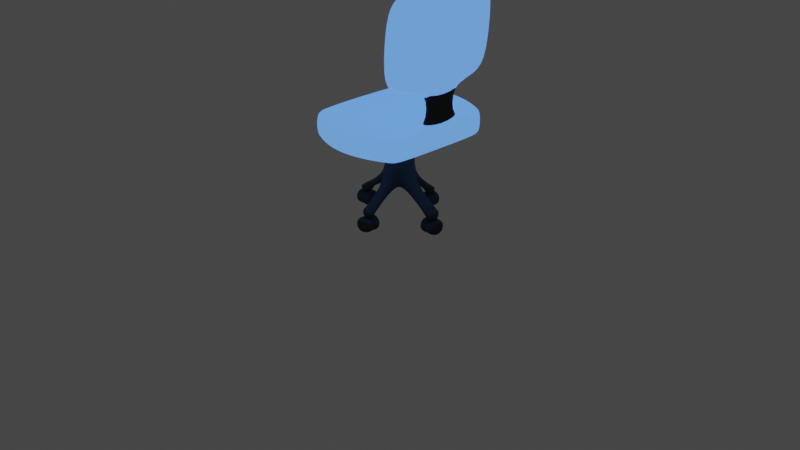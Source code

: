 # Source: office_chair_UV.blend  (saved by Blender 2.80.75; exported with 4.5.12 LTS)
import bpy
from mathutils import Matrix  # noqa: F401  (used for matrix-valued properties, if any)

bpy.ops.wm.read_factory_settings(use_empty=True)
scene = bpy.context.scene
scene.name = 'Scene'

# ---- collections
col_collection = bpy.data.collections.new('Collection'); scene.collection.children.link(col_collection)

# ---- images (referenced by path relative to the original .blend; pixels are not part of the script)
import os
ASSET_DIR = os.environ.get("B2B_ASSET_DIR", "")  # directory of the original .blend (textures are referenced by path, not embedded)
HERE = os.path.dirname(os.path.abspath(__file__))  # packed textures are extracted next to this script under _unpacked/

def load_image(name, relpath, width, height, colorspace="sRGB"):
    """Load a texture the original file referenced (path relative to the .blend, or extracted next to this script)."""
    p = next((c for c in (os.path.join(HERE, relpath), os.path.join(ASSET_DIR, relpath)) if relpath and os.path.exists(c)), "")
    if p:
        img = bpy.data.images.load(p, check_existing=True)
        img.name = name
    else:  # same state as the original file: an image datablock whose file is absent (Cycles renders it pink)
        img = bpy.data.images.new(name, width, height)
        img.source = "FILE"
        img.filepath = "//" + (relpath or name)
    img.colorspace_settings.name = colorspace
    return img
img_computer_monitor_black_down_png_002 = load_image('computer_monitor_black_down.png.002', 'computer_monitor_black_down.png', 1024, 1024, 'sRGB')

# ---- materials (node trees are filled in below, after node groups)
mat_uppolstery_blue_003 = bpy.data.materials.new('Uppolstery.Blue.003')
mat_uppolstery_blue_003.preview_render_type = 'CUBE'
mat_outline_014 = bpy.data.materials.new('Outline.014')
mat_outline_014.use_backface_culling = True
mat_material_016 = bpy.data.materials.new('Material.016')
mat_material_016.use_transparent_shadow = False

# ---- node groups
ng_nodegroup_010 = bpy.data.node_groups.new('NodeGroup.010', 'ShaderNodeTree')
_s = ng_nodegroup_010.interface.new_socket(name='Color', in_out='OUTPUT', socket_type='NodeSocketColor')
_s.default_value = (0.0, 0.0, 0.0, 0.0)
_s = ng_nodegroup_010.interface.new_socket(name='Base Color', in_out='INPUT', socket_type='NodeSocketColor')
_s.default_value = (0.5, 0.5, 0.5, 1.0)
_s = ng_nodegroup_010.interface.new_socket(name='Shadow Color', in_out='INPUT', socket_type='NodeSocketColor')
_s.default_value = (0.5, 0.5, 0.5, 1.0)
_N = ng_nodegroup_010.nodes; _L = ng_nodegroup_010.links
n0 = _N.new('NodeGroupOutput'); n0.name = 'Group Output'; n0.location = (997, 18)
n0.inputs[0].default_value = (0.0, 0.0, 0.0, 0.0)
n0.is_active_output = True

# ---- material node trees
mat_uppolstery_blue_003.use_nodes = True; mat_uppolstery_blue_003.node_tree.nodes.clear()
_N = mat_uppolstery_blue_003.node_tree.nodes; _L = mat_uppolstery_blue_003.node_tree.links
n0 = _N.new('ShaderNodeOutputMaterial'); n0.name = 'Material Output'; n0.location = (421, 343)
n0.target = 'CYCLES'
n1 = _N.new('ShaderNodeGroup'); n1.name = 'Group'; n1.location = (12, 317)
n1.node_tree = ng_nodegroup_010
n1.inputs[0].default_value = (0.1248, 0.3278, 1.0, 1.0)
n1.inputs[1].default_value = (0.4462, 0.4707, 0.7558, 1.0)
n2 = _N.new('ShaderNodeBsdfPrincipled'); n2.name = 'Principled BSDF'; n2.location = (166, 325)
n2.distribution = 'GGX'
n2.subsurface_method = 'RANDOM_WALK_SKIN'
n2.inputs[0].default_value = (0.1248, 0.3278, 1.0, 1.0)
n2.inputs[3].default_value = 1.45
n2.inputs[13].default_value = 0.25
n2.inputs[27].default_value = (0.1248, 0.3278, 1.0, 1.0)
n2.inputs[28].default_value = 1.0
n3 = _N.new('ShaderNodeOutputMaterial'); n3.name = 'Material Output.001'; n3.location = (0, 0)
n3.target = 'EEVEE'
n4 = _N.new('ShaderNodeMixShader'); n4.name = 'Mix Shader'; n4.location = (0, 0)
n4.label = 'Disable Shadow'
n4.hide = True
n5 = _N.new('ShaderNodeLightPath'); n5.name = 'Light Path'; n5.location = (0, 0)
n5.hide = True
n6 = _N.new('ShaderNodeBsdfTransparent'); n6.name = 'Transparent BSDF'; n6.location = (0, 0)
n6.hide = True
_L.new(n2.outputs[0], n0.inputs[0])
_L.new(n2.outputs[0], n4.inputs[1])
_L.new(n4.outputs[0], n3.inputs[0])
_L.new(n5.outputs[1], n4.inputs[0])
_L.new(n6.outputs[0], n4.inputs[2])
n0.is_active_output = True
mat_outline_014.use_nodes = True; mat_outline_014.node_tree.nodes.clear()
_N = mat_outline_014.node_tree.nodes; _L = mat_outline_014.node_tree.links
n0 = _N.new('ShaderNodeOutputMaterial'); n0.name = 'Material Output'; n0.location = (300, 300)
n0.target = 'CYCLES'
n1 = _N.new('ShaderNodeEmission'); n1.name = 'Emission'; n1.location = (10, 300)
n1.inputs[0].default_value = (0.016, 0.01444, 0.03434, 1.0)
n2 = _N.new('ShaderNodeOutputMaterial'); n2.name = 'Material Output.001'; n2.location = (0, 0)
n2.target = 'EEVEE'
n3 = _N.new('ShaderNodeMixShader'); n3.name = 'Mix Shader'; n3.location = (0, 0)
n3.label = 'Disable Shadow'
n3.hide = True
n4 = _N.new('ShaderNodeLightPath'); n4.name = 'Light Path'; n4.location = (0, 0)
n4.hide = True
n5 = _N.new('ShaderNodeBsdfTransparent'); n5.name = 'Transparent BSDF'; n5.location = (0, 0)
n5.hide = True
_L.new(n1.outputs[0], n0.inputs[0])
_L.new(n1.outputs[0], n3.inputs[1])
_L.new(n3.outputs[0], n2.inputs[0])
_L.new(n4.outputs[1], n3.inputs[0])
_L.new(n5.outputs[0], n3.inputs[2])
n0.is_active_output = True
mat_material_016.use_nodes = True; mat_material_016.node_tree.nodes.clear()

# ---- world
world_world = bpy.data.worlds.new('World'); scene.world = world_world
world_world.use_nodes = True; world_world.node_tree.nodes.clear()
_N = world_world.node_tree.nodes; _L = world_world.node_tree.links
n0 = _N.new('ShaderNodeOutputWorld'); n0.name = 'World Output'; n0.location = (300, 300)
n1 = _N.new('ShaderNodeBackground'); n1.name = 'Background'; n1.location = (10, 300)
n1.inputs[0].default_value = (0.05088, 0.05088, 0.05088, 1.0)
_L.new(n1.outputs[0], n0.inputs[0])
n0.is_active_output = True
world_world.color = (0.05088, 0.05088, 0.05088)
world_world.use_sun_shadow = False
world_world.sun_shadow_jitter_overblur = 0.0

# ---- cameras
cam_camera = bpy.data.cameras.new('Camera')
cam_camera.clip_end = 100.0
cam_camera.ortho_scale = 7.314

# ---- meshes
me_cube_010 = bpy.data.meshes.new('Cube.010')
me_cube_010.from_pydata([(-0.6141, -0.6404, -1.075), (-0.6141, -0.7569, -0.83), (-0.6989, -0.5851, -0.83), (-0.6141, -0.7569, 0.9284), (-0.6141, -0.6404, 1.174), (-0.6989, -0.5851, 0.9284), (-0.6141, 0.6404, -1.075), (-0.6989, 0.5851, -0.83), (-0.6141, 0.7569, -0.83), (-0.6141, 0.6404, 1.174), (-0.6141, 0.7569, 0.9284), (-0.6989, 0.5851, 0.9284), (0.6208, -0.6404, -1.075), (0.7056, -0.5851, -0.83), (0.6208, -0.7569, -0.83), (0.6208, -0.6404, 1.174), (0.6208, -0.7569, 0.9284), (0.7056, -0.5851, 0.9284), (0.6208, 0.6404, -1.075), (0.6208, 0.7569, -0.83), (0.7056, 0.5851, -0.83), (0.6208, 0.6404, 1.174), (0.7056, 0.5851, 0.9284), (0.6208, 0.7569, 0.9284), (-0.6141, -0.2072, 1.174), (-0.6141, 0.2072, 1.174), (-0.6989, 0.2067, 0.9284), (-0.6989, -0.2067, 0.9284), (-0.5946, -0.2053, 4.226), (-0.5946, 0.2053, 4.226), (-0.7064, 0.2041, 4.136), (-0.4809, 0.2394, 4.819), (-0.5259, 0.2066, 4.226), (-0.4809, -0.2394, 4.819), (-0.5259, -0.2066, 4.226), (-0.7577, 0.255, 4.574), (-0.7577, -0.255, 4.574), (-0.7064, -0.2041, 4.136), (0.3738, 0.7545, -1.075), (0.1268, 0.8121, -1.075), (-0.1201, 0.8121, -1.075), (-0.3671, 0.7545, -1.075), (-0.3671, 0.8702, -0.83), (-0.1201, 0.9327, -0.83), (0.1268, 0.9327, -0.83), (0.3738, 0.8702, -0.83), (-0.3671, 0.7545, 1.174), (-0.1201, 0.8121, 1.174), (0.1268, 0.8121, 1.174), (0.3738, 0.7545, 1.174), (0.3738, 0.8702, 0.9284), (0.1268, 0.9327, 0.9284), (-0.1201, 0.9327, 0.9284), (-0.3671, 0.8702, 0.9284), (-0.3671, -0.7545, -1.075), (-0.1201, -0.8121, -1.075), (0.1268, -0.8121, -1.075), (0.3738, -0.7545, -1.075), (0.3738, -0.8702, -0.83), (0.1268, -0.9327, -0.83), (-0.1201, -0.9327, -0.83), (-0.3671, -0.8702, -0.83), (0.3738, -0.7545, 1.174), (0.1268, -0.8121, 1.174), (-0.1201, -0.8121, 1.174), (-0.3671, -0.7545, 1.174), (-0.3671, -0.8702, 0.9284), (-0.1201, -0.9327, 0.9284), (0.1268, -0.9327, 0.9284), (0.3738, -0.8702, 0.9284), (-0.672, -0.5659, 4.326), (-0.6864, -0.7305, 5.534), (-0.741, -0.7302, 10.6), (-0.6866, 0.7305, 5.534), (-0.6726, 0.5661, 4.325), (-0.741, 0.7302, 10.6), (-0.6113, -0.7809, 10.65), (-0.5491, -0.7158, 10.29), (-0.5, -0.712, 5.955), (-0.4888, -0.5921, 4.818), (-0.5515, -0.7829, 5.56), (-0.5413, -0.6567, 4.372), (-0.5491, 0.7158, 10.29), (-0.6113, 0.7809, 10.65), (-0.4888, 0.5921, 4.818), (-0.5, 0.712, 5.955), (-0.5414, 0.6568, 4.372), (-0.5515, 0.7829, 5.56), (-0.8151, -0.6007, 10.12), (-0.764, -0.4809, 4.956), (-0.7702, -0.5905, 5.832), (-0.7702, 0.5905, 5.832), (-0.764, 0.481, 4.958), (-0.8151, 0.6007, 10.12), (0.07432, 0.1493, -5.365), (0.05848, 0.1716, -0.845), (0.115, 0.1256, -5.368), (0.115, 0.1256, -0.8435), (0.1393, 0.09036, -5.365), (0.162, 0.07532, -0.8452), (0.1393, -0.09036, -5.365), (0.162, -0.07532, -0.8452), (0.115, -0.1256, -5.368), (0.115, -0.1256, -0.8435), (0.07432, -0.1493, -5.365), (0.05848, -0.1716, -0.845), (-0.09337, -0.1493, -5.365), (-0.07753, -0.1716, -0.845), (-0.1341, -0.1256, -5.368), (-0.1341, -0.1256, -0.8435), (-0.1583, -0.09044, -5.365), (-0.181, -0.07532, -0.8452), (-0.1583, 0.09044, -5.365), (-0.181, 0.07532, -0.8452), (-0.1341, 0.1256, -5.368), (-0.1341, 0.1256, -0.8435), (-0.09337, 0.1493, -5.365), (-0.07753, 0.1716, -0.845), (0.06147, 0.1775, -4.601), (0.1204, 0.1314, -4.603), (0.1675, 0.07865, -4.601), (0.1675, -0.07865, -4.601), (0.1204, -0.1314, -4.603), (0.06147, -0.1775, -4.601), (-0.08051, -0.1775, -4.601), (-0.1395, -0.1314, -4.603), (-0.1866, -0.07861, -4.601), (-0.1866, 0.07861, -4.601), (-0.1395, 0.1314, -4.603), (-0.08051, 0.1775, -4.601), (0.5007, 0.08835, -6.669), (0.5007, -0.08835, -6.669), (-0.4997, -0.0883, -6.669), (-0.4997, 0.0883, -6.669), (0.06692, -0.4335, -6.706), (-0.08596, -0.4335, -6.706), (-0.08596, 0.4335, -6.706), (0.06692, 0.4335, -6.706), (0.5965, 0.04912, -7.176), (0.5379, 0.04912, -7.176), (0.5379, -0.04912, -7.176), (0.5965, -0.04912, -7.176), (-0.5956, -0.04912, -7.176), (-0.5369, -0.04912, -7.176), (-0.5369, 0.04912, -7.176), (-0.5956, 0.04912, -7.176), (0.02785, -0.5295, -7.102), (0.02785, -0.4708, -7.102), (-0.04689, -0.4708, -7.102), (-0.04689, -0.5295, -7.102), (-0.04689, 0.5295, -7.102), (-0.04689, 0.4708, -7.102), (0.02785, 0.4708, -7.102), (0.02785, 0.5295, -7.102), (0.601, 0.08722, -6.563), (0.6353, 0.08691, -6.773), (0.5283, 0.09578, -6.666), (0.6353, -0.08691, -6.773), (0.601, -0.08722, -6.563), (0.5283, -0.09578, -6.666), (-0.6, -0.08725, -6.563), (-0.6343, -0.08691, -6.773), (-0.5273, -0.09578, -6.666), (-0.6343, 0.08691, -6.773), (-0.6, 0.08725, -6.563), (-0.5273, 0.09578, -6.666), (0.06613, -0.5335, -6.62), (0.06551, -0.5683, -6.788), (0.07451, -0.4614, -6.703), (-0.08455, -0.5683, -6.788), (-0.08517, -0.5335, -6.62), (-0.09355, -0.4614, -6.703), (-0.08517, 0.5335, -6.62), (-0.08455, 0.5683, -6.788), (-0.09355, 0.4614, -6.703), (0.06551, 0.5683, -6.788), (0.06613, 0.5335, -6.62), (0.07451, 0.4614, -6.703), (-0.7544, -0.428, 12.07), (-0.753, -0.6112, 11.73), (-0.7544, 0.428, 12.07), (-0.753, 0.6112, 11.73), (-0.6277, -0.4486, 12.21), (-0.6245, -0.6583, 11.81), (-0.5663, -0.3668, 11.86), (-0.5629, -0.5959, 11.5), (-0.5629, 0.5959, 11.5), (-0.5663, 0.4267, 11.86), (-0.6245, 0.6583, 11.81), (-0.6277, 0.4486, 12.21), (-0.8212, -0.5244, 11.33), (-0.8212, 0.5244, 11.33), (-0.04248, 0.5654, -7.182), (-0.04203, 0.4273, -7.182), (0.03465, 0.5725, -7.181), (0.03514, 0.4268, -7.181), (0.08893, 0.5678, -7.359), (0.08893, 0.4311, -7.359), (0.1143, 0.5651, -7.644), (0.1143, 0.4337, -7.644), (0.1143, 0.5651, -7.972), (0.1143, 0.4337, -7.972), (0.08893, 0.5678, -8.257), (0.08893, 0.4311, -8.257), (0.03564, 0.5716, -8.434), (0.03413, 0.426, -8.434), (-0.04163, 0.5715, -8.434), (-0.04288, 0.4397, -8.434), (-0.09424, 0.5629, -8.256), (-0.09435, 0.4415, -8.257), (-0.1194, 0.561, -7.972), (-0.1199, 0.4446, -7.972), (-0.1194, 0.561, -7.644), (-0.1196, 0.4438, -7.644), (-0.09369, 0.564, -7.359), (-0.09284, 0.428, -7.359), (0.6311, 0.0837, -7.167), (0.5033, 0.0837, -7.167), (0.5033, -0.0837, -7.167), (0.6311, -0.0837, -7.167), (-0.6302, -0.0837, -7.167), (-0.5023, -0.0837, -7.167), (-0.5023, 0.0837, -7.167), (-0.6302, 0.0837, -7.167), (0.06243, -0.5641, -7.093), (0.06243, -0.4363, -7.093), (-0.08148, -0.4363, -7.093), (-0.08148, -0.5641, -7.093), (-0.08148, 0.5641, -7.093), (-0.08148, 0.4363, -7.093), (0.06243, 0.4363, -7.093), (0.06243, 0.5641, -7.093), (0.6044, 0.057, -7.779), (0.53, 0.057, -7.779), (0.53, -0.057, -7.779), (0.6044, -0.057, -7.779), (-0.6035, -0.057, -7.779), (-0.529, -0.057, -7.779), (-0.529, 0.057, -7.779), (-0.6035, 0.057, -7.779), (0.03573, -0.5374, -7.705), (0.03573, -0.463, -7.705), (-0.05478, -0.463, -7.705), (-0.05478, -0.5374, -7.705), (-0.05478, 0.5374, -7.705), (-0.05478, 0.463, -7.705), (0.03573, 0.463, -7.705), (0.03573, 0.5374, -7.705), (-0.04047, 0.5098, -7.183), (-0.04045, 0.4899, -7.183), (0.03598, 0.4862, -7.183), (0.03596, 0.5133, -7.183), (0.08472, 0.4883, -7.36), (0.08472, 0.5113, -7.36), (0.1097, 0.4875, -7.644), (0.1097, 0.5121, -7.644), (0.1097, 0.4875, -7.971), (0.1097, 0.5121, -7.971), (0.08472, 0.4883, -8.256), (0.08472, 0.5113, -8.256), (0.03598, 0.4862, -8.433), (0.03596, 0.5133, -8.433), (-0.04045, 0.4899, -8.433), (-0.04047, 0.5098, -8.433), (-0.08999, 0.4912, -8.255), (-0.08999, 0.5085, -8.255), (-0.1149, 0.4904, -7.971), (-0.1149, 0.5092, -7.971), (-0.1149, 0.4904, -7.644), (-0.1149, 0.5092, -7.644), (-0.08999, 0.4912, -7.36), (-0.08999, 0.5085, -7.36), (-0.03411, 0.5003, -7.25), (-0.03409, 0.4993, -7.25), (0.02984, 0.4966, -7.251), (0.02982, 0.5029, -7.251), (0.07816, 0.4909, -7.405), (0.07816, 0.5086, -7.405), (0.1006, 0.4902, -7.661), (0.1006, 0.5093, -7.661), (0.1006, 0.4902, -7.955), (0.1006, 0.5093, -7.955), (0.07816, 0.4909, -8.211), (0.07816, 0.5086, -8.211), (0.02984, 0.4966, -8.365), (0.02982, 0.5029, -8.365), (-0.03409, 0.4993, -8.365), (-0.03411, 0.5003, -8.365), (-0.08335, 0.4937, -8.211), (-0.08335, 0.506, -8.211), (-0.1058, 0.493, -7.955), (-0.1058, 0.5066, -7.955), (-0.1058, 0.493, -7.661), (-0.1058, 0.5066, -7.661), (-0.08335, 0.4937, -7.405), (-0.08335, 0.506, -7.405), (-0.03421, 0.5966, -7.286), (0.02323, 0.6043, -7.266), (0.02373, 0.3947, -7.266), (-0.03208, 0.4015, -7.287), (0.07116, 0.5993, -7.412), (0.07028, 0.3989, -7.412), (0.09564, 0.5965, -7.663), (0.0945, 0.4012, -7.663), (0.09564, 0.5965, -7.952), (0.09451, 0.4012, -7.952), (0.07116, 0.5993, -8.203), (0.07028, 0.3989, -8.203), (0.02491, 0.6038, -8.35), (0.02261, 0.3945, -8.35), (-0.03376, 0.6038, -8.329), (-0.03561, 0.4031, -8.329), (-0.07535, 0.5937, -8.188), (-0.07575, 0.4056, -8.189), (-0.09908, 0.5911, -7.947), (-0.09902, 0.4079, -7.947), (-0.09908, 0.5911, -7.668), (-0.09874, 0.4076, -7.669), (-0.07537, 0.5936, -7.427), (-0.07446, 0.4047, -7.427), (-0.02584, 0.6104, -7.398), (0.01595, 0.6194, -7.398), (0.01501, 0.3825, -7.398), (-0.02478, 0.3912, -7.398), (0.04898, 0.6186, -7.508), (0.04743, 0.3831, -7.508), (0.06622, 0.6183, -7.698), (0.06457, 0.3833, -7.698), (0.06622, 0.6183, -7.917), (0.06457, 0.3833, -7.917), (0.04898, 0.6186, -8.107), (0.04743, 0.3831, -8.107), (0.01667, 0.6193, -8.218), (0.01501, 0.3825, -8.218), (-0.02483, 0.6106, -8.217), (-0.02478, 0.3912, -8.218), (-0.0561, 0.6098, -8.107), (-0.05455, 0.3916, -8.107), (-0.0733, 0.6094, -7.917), (-0.0716, 0.3919, -7.917), (-0.0733, 0.6094, -7.698), (-0.0716, 0.3919, -7.698), (-0.05614, 0.6098, -7.508), (-0.05455, 0.3916, -7.508), (-0.04248, -0.4346, -7.182), (-0.04203, -0.5727, -7.182), (0.03465, -0.4275, -7.181), (0.03514, -0.5732, -7.181), (0.08893, -0.4322, -7.359), (0.08893, -0.5689, -7.359), (0.1143, -0.4349, -7.644), (0.1143, -0.5663, -7.644), (0.1143, -0.4349, -7.972), (0.1143, -0.5663, -7.972), (0.08893, -0.4322, -8.257), (0.08893, -0.5689, -8.257), (0.03564, -0.4284, -8.434), (0.03413, -0.574, -8.434), (-0.04163, -0.4285, -8.434), (-0.04288, -0.5603, -8.434), (-0.09424, -0.4371, -8.256), (-0.09435, -0.5585, -8.257), (-0.1194, -0.439, -7.972), (-0.1199, -0.5554, -7.972), (-0.1194, -0.439, -7.644), (-0.1196, -0.5562, -7.644), (-0.09369, -0.436, -7.359), (-0.09284, -0.572, -7.359), (-0.04047, -0.4902, -7.183), (-0.04045, -0.5101, -7.183), (0.03598, -0.5138, -7.183), (0.03596, -0.4867, -7.183), (0.08472, -0.5117, -7.36), (0.08472, -0.4887, -7.36), (0.1097, -0.5125, -7.644), (0.1097, -0.4879, -7.644), (0.1097, -0.5125, -7.971), (0.1097, -0.4879, -7.971), (0.08472, -0.5117, -8.256), (0.08472, -0.4887, -8.256), (0.03598, -0.5138, -8.433), (0.03596, -0.4867, -8.433), (-0.04045, -0.5101, -8.433), (-0.04047, -0.4902, -8.433), (-0.08999, -0.5088, -8.255), (-0.08999, -0.4915, -8.255), (-0.1149, -0.5096, -7.971), (-0.1149, -0.4908, -7.971), (-0.1149, -0.5096, -7.644), (-0.1149, -0.4908, -7.644), (-0.08999, -0.5088, -7.36), (-0.08999, -0.4915, -7.36), (-0.03411, -0.4997, -7.25), (-0.03409, -0.5007, -7.25), (0.02984, -0.5034, -7.251), (0.02982, -0.4971, -7.251), (0.07816, -0.5091, -7.405), (0.07816, -0.4914, -7.405), (0.1006, -0.5098, -7.661), (0.1006, -0.4907, -7.661), (0.1006, -0.5098, -7.955), (0.1006, -0.4907, -7.955), (0.07816, -0.5091, -8.211), (0.07816, -0.4914, -8.211), (0.02984, -0.5034, -8.365), (0.02982, -0.4971, -8.365), (-0.03409, -0.5007, -8.365), (-0.03411, -0.4997, -8.365), (-0.08335, -0.5063, -8.211), (-0.08335, -0.494, -8.211), (-0.1058, -0.507, -7.955), (-0.1058, -0.4934, -7.955), (-0.1058, -0.507, -7.661), (-0.1058, -0.4934, -7.661), (-0.08335, -0.5063, -7.405), (-0.08335, -0.494, -7.405), (-0.03421, -0.4034, -7.286), (0.02323, -0.3957, -7.266), (0.02373, -0.6053, -7.266), (-0.03208, -0.5985, -7.287), (0.07116, -0.4007, -7.412), (0.07028, -0.6011, -7.412), (0.09564, -0.4035, -7.663), (0.0945, -0.5988, -7.663), (0.09564, -0.4035, -7.952), (0.09451, -0.5988, -7.952), (0.07116, -0.4007, -8.203), (0.07028, -0.6011, -8.203), (0.02491, -0.3962, -8.35), (0.02261, -0.6055, -8.35), (-0.03376, -0.3962, -8.329), (-0.03561, -0.5969, -8.329), (-0.07535, -0.4063, -8.188), (-0.07575, -0.5944, -8.189), (-0.09908, -0.4089, -7.947), (-0.09902, -0.5921, -7.947), (-0.09908, -0.4089, -7.668), (-0.09874, -0.5924, -7.669), (-0.07537, -0.4064, -7.427), (-0.07446, -0.5953, -7.427), (-0.02584, -0.3896, -7.398), (0.01595, -0.3806, -7.398), (0.01501, -0.6175, -7.398), (-0.02478, -0.6088, -7.398), (0.04898, -0.3814, -7.508), (0.04743, -0.6169, -7.508), (0.06622, -0.3817, -7.698), (0.06457, -0.6167, -7.698), (0.06622, -0.3817, -7.917), (0.06457, -0.6167, -7.917), (0.04898, -0.3814, -8.107), (0.04743, -0.6169, -8.107), (0.01667, -0.3807, -8.218), (0.01501, -0.6175, -8.218), (-0.02483, -0.3894, -8.217), (-0.02478, -0.6088, -8.218), (-0.0561, -0.3902, -8.107), (-0.05455, -0.6084, -8.107), (-0.0733, -0.3906, -7.917), (-0.0716, -0.6081, -7.917), (-0.0733, -0.3906, -7.698), (-0.0716, -0.6081, -7.698), (-0.05614, -0.3902, -7.508), (-0.05455, -0.6084, -7.508), (-0.628, -0.0397, -7.182), (-0.4899, -0.03926, -7.182), (-0.6351, 0.03742, -7.181), (-0.4894, 0.03791, -7.181), (-0.6304, 0.0917, -7.359), (-0.4937, 0.0917, -7.359), (-0.6277, 0.1171, -7.644), (-0.4964, 0.1171, -7.644), (-0.6277, 0.1171, -7.972), (-0.4964, 0.1171, -7.972), (-0.6304, 0.0917, -8.257), (-0.4937, 0.0917, -8.257), (-0.6342, 0.03841, -8.434), (-0.4886, 0.0369, -8.434), (-0.6341, -0.03886, -8.434), (-0.5023, -0.0401, -8.434), (-0.6255, -0.09147, -8.256), (-0.5042, -0.09157, -8.257), (-0.6236, -0.1166, -7.972), (-0.5072, -0.1171, -7.972), (-0.6236, -0.1166, -7.644), (-0.5064, -0.1169, -7.644), (-0.6267, -0.09092, -7.359), (-0.4906, -0.09007, -7.359), (-0.5724, -0.0377, -7.183), (-0.5525, -0.03768, -7.183), (-0.5489, 0.03875, -7.183), (-0.5759, 0.03874, -7.183), (-0.5509, 0.0875, -7.36), (-0.5739, 0.0875, -7.36), (-0.5501, 0.1125, -7.644), (-0.5747, 0.1125, -7.644), (-0.5501, 0.1125, -7.971), (-0.5747, 0.1125, -7.971), (-0.5509, 0.0875, -8.256), (-0.5739, 0.0875, -8.256), (-0.5489, 0.03875, -8.433), (-0.5759, 0.03874, -8.433), (-0.5525, -0.03768, -8.433), (-0.5724, -0.0377, -8.433), (-0.5538, -0.08721, -8.255), (-0.5711, -0.08721, -8.255), (-0.5531, -0.1121, -7.971), (-0.5718, -0.1121, -7.971), (-0.5531, -0.1121, -7.644), (-0.5718, -0.1121, -7.644), (-0.5538, -0.08721, -7.36), (-0.5711, -0.08721, -7.36), (-0.5629, -0.03134, -7.25), (-0.5619, -0.03132, -7.25), (-0.5592, 0.03261, -7.251), (-0.5655, 0.03259, -7.251), (-0.5535, 0.08094, -7.405), (-0.5712, 0.08094, -7.405), (-0.5528, 0.1034, -7.661), (-0.5719, 0.1034, -7.661), (-0.5528, 0.1034, -7.955), (-0.5719, 0.1034, -7.955), (-0.5535, 0.08094, -8.211), (-0.5712, 0.08094, -8.211), (-0.5592, 0.03261, -8.365), (-0.5655, 0.03259, -8.365), (-0.5619, -0.03132, -8.365), (-0.5629, -0.03134, -8.365), (-0.5563, -0.08057, -8.211), (-0.5686, -0.08057, -8.211), (-0.5556, -0.103, -7.955), (-0.5692, -0.103, -7.955), (-0.5556, -0.103, -7.661), (-0.5692, -0.103, -7.661), (-0.5563, -0.08057, -7.405), (-0.5686, -0.08057, -7.405), (-0.6592, -0.03144, -7.286), (-0.6669, 0.02601, -7.266), (-0.4573, 0.02651, -7.266), (-0.4641, -0.02931, -7.287), (-0.6619, 0.07393, -7.412), (-0.4615, 0.07306, -7.412), (-0.6591, 0.09842, -7.663), (-0.4638, 0.09728, -7.663), (-0.6591, 0.09842, -7.952), (-0.4638, 0.09728, -7.952), (-0.6619, 0.07393, -8.203), (-0.4615, 0.07306, -8.203), (-0.6664, 0.02768, -8.35), (-0.4571, 0.02538, -8.35), (-0.6665, -0.03098, -8.329), (-0.4657, -0.03283, -8.329), (-0.6563, -0.07258, -8.188), (-0.4682, -0.07297, -8.189), (-0.6537, -0.09631, -7.947), (-0.4705, -0.09624, -7.947), (-0.6537, -0.09631, -7.668), (-0.4702, -0.09596, -7.669), (-0.6562, -0.07259, -7.427), (-0.4673, -0.07169, -7.427), (-0.673, -0.02307, -7.398), (-0.682, 0.01872, -7.398), (-0.4451, 0.01778, -7.398), (-0.4538, -0.02201, -7.398), (-0.6812, 0.05176, -7.508), (-0.4457, 0.0502, -7.508), (-0.6809, 0.06899, -7.698), (-0.4459, 0.06735, -7.698), (-0.6809, 0.06899, -7.917), (-0.4459, 0.06735, -7.917), (-0.6812, 0.05176, -8.107), (-0.4457, 0.0502, -8.107), (-0.6819, 0.01944, -8.218), (-0.4451, 0.01778, -8.218), (-0.6733, -0.02206, -8.217), (-0.4538, -0.02201, -8.218), (-0.6724, -0.05333, -8.107), (-0.4542, -0.05177, -8.107), (-0.672, -0.07052, -7.917), (-0.4545, -0.06883, -7.917), (-0.672, -0.07052, -7.698), (-0.4545, -0.06883, -7.698), (-0.6724, -0.05337, -7.508), (-0.4542, -0.05177, -7.508), (0.502, -0.0397, -7.182), (0.6401, -0.03926, -7.182), (0.4949, 0.03742, -7.181), (0.6406, 0.03791, -7.181), (0.4996, 0.0917, -7.359), (0.6363, 0.0917, -7.359), (0.5023, 0.1171, -7.644), (0.6336, 0.1171, -7.644), (0.5023, 0.1171, -7.972), (0.6336, 0.1171, -7.972), (0.4996, 0.0917, -8.257), (0.6363, 0.0917, -8.257), (0.4958, 0.03841, -8.434), (0.6414, 0.0369, -8.434), (0.4959, -0.03886, -8.434), (0.6277, -0.0401, -8.434), (0.5045, -0.09147, -8.256), (0.6258, -0.09157, -8.257), (0.5064, -0.1166, -7.972), (0.6228, -0.1171, -7.972), (0.5064, -0.1166, -7.644), (0.6236, -0.1169, -7.644), (0.5033, -0.09092, -7.359), (0.6394, -0.09007, -7.359), (0.5576, -0.0377, -7.183), (0.5775, -0.03768, -7.183), (0.5811, 0.03875, -7.183), (0.5541, 0.03874, -7.183), (0.5791, 0.0875, -7.36), (0.5561, 0.0875, -7.36), (0.5799, 0.1125, -7.644), (0.5553, 0.1125, -7.644), (0.5799, 0.1125, -7.971), (0.5553, 0.1125, -7.971), (0.5791, 0.0875, -8.256), (0.5561, 0.0875, -8.256), (0.5811, 0.03875, -8.433), (0.5541, 0.03874, -8.433), (0.5775, -0.03768, -8.433), (0.5576, -0.0377, -8.433), (0.5762, -0.08721, -8.255), (0.5589, -0.08721, -8.255), (0.5769, -0.1121, -7.971), (0.5582, -0.1121, -7.971), (0.5769, -0.1121, -7.644), (0.5582, -0.1121, -7.644), (0.5762, -0.08721, -7.36), (0.5589, -0.08721, -7.36), (0.5671, -0.03134, -7.25), (0.5681, -0.03132, -7.25), (0.5708, 0.03261, -7.251), (0.5645, 0.03259, -7.251), (0.5765, 0.08094, -7.405), (0.5588, 0.08094, -7.405), (0.5772, 0.1034, -7.661), (0.5581, 0.1034, -7.661), (0.5772, 0.1034, -7.955), (0.5581, 0.1034, -7.955), (0.5765, 0.08094, -8.211), (0.5588, 0.08094, -8.211), (0.5708, 0.03261, -8.365), (0.5645, 0.03259, -8.365), (0.5681, -0.03132, -8.365), (0.5671, -0.03134, -8.365), (0.5737, -0.08057, -8.211), (0.5614, -0.08057, -8.211), (0.5744, -0.103, -7.955), (0.5608, -0.103, -7.955), (0.5744, -0.103, -7.661), (0.5608, -0.103, -7.661), (0.5737, -0.08057, -7.405), (0.5614, -0.08057, -7.405), (0.4708, -0.03144, -7.286), (0.4631, 0.02601, -7.266), (0.6727, 0.02651, -7.266), (0.6659, -0.02931, -7.287), (0.4681, 0.07393, -7.412), (0.6685, 0.07306, -7.412), (0.4709, 0.09842, -7.663), (0.6662, 0.09728, -7.663), (0.4709, 0.09842, -7.952), (0.6662, 0.09728, -7.952), (0.4681, 0.07393, -8.203), (0.6685, 0.07306, -8.203), (0.4636, 0.02768, -8.35), (0.6729, 0.02538, -8.35), (0.4635, -0.03098, -8.329), (0.6643, -0.03283, -8.329), (0.4737, -0.07258, -8.188), (0.6618, -0.07297, -8.189), (0.4763, -0.09631, -7.947), (0.6595, -0.09624, -7.947), (0.4763, -0.09631, -7.668), (0.6598, -0.09596, -7.669), (0.4738, -0.07259, -7.427), (0.6627, -0.07169, -7.427), (0.457, -0.02307, -7.398), (0.448, 0.01872, -7.398), (0.6849, 0.01778, -7.398), (0.6762, -0.02201, -7.398), (0.4488, 0.05176, -7.508), (0.6843, 0.0502, -7.508), (0.4491, 0.06899, -7.698), (0.6841, 0.06735, -7.698), (0.4491, 0.06899, -7.917), (0.6841, 0.06735, -7.917), (0.4488, 0.05176, -8.107), (0.6843, 0.0502, -8.107), (0.4481, 0.01944, -8.218), (0.6848, 0.01778, -8.218), (0.4567, -0.02206, -8.217), (0.6762, -0.02201, -8.218), (0.4576, -0.05333, -8.107), (0.6758, -0.05177, -8.107), (0.458, -0.07052, -7.917), (0.6755, -0.06883, -7.917), (0.458, -0.07052, -7.698), (0.6755, -0.06883, -7.698), (0.4576, -0.05337, -7.508), (0.6758, -0.05177, -7.508)], [], [(61, 66, 3, 1), (20, 22, 17, 13), (46, 9, 25, 24, 4, 65), (2, 5, 27, 26, 11, 7), (45, 50, 23, 19), (0, 1, 2), (6, 7, 8), (9, 10, 11), (12, 13, 14), (15, 16, 17), (18, 19, 20), (21, 22, 23), (6, 0, 2, 7), (1, 3, 5, 2), (78, 77, 76, 80), (10, 8, 7, 11), (41, 6, 8, 42), (49, 21, 23, 50), (22, 20, 19, 23), (12, 18, 20, 13), (21, 15, 17, 22), (16, 14, 13, 17), (57, 12, 14, 58), (65, 4, 3, 66), (38, 18, 12, 57), (26, 27, 37, 30), (24, 27, 5, 4), (24, 25, 29, 28), (191, 181, 75, 93), (28, 29, 32, 34), (29, 30, 74), (11, 26, 25, 9), (70, 28, 34, 81), (82, 83, 188, 186), (82, 85, 87, 83), (84, 31, 32, 86), (33, 31, 84, 85, 82, 186, 187, 184, 185, 77, 78, 79), (34, 32, 31, 33), (81, 34, 33, 79), (30, 37, 36, 35), (28, 70, 37), (71, 80, 76, 72), (75, 83, 87, 73), (74, 30, 35, 92), (91, 93, 75, 73), (6, 41, 54, 0), (41, 40, 55, 54), (40, 39, 56, 55), (39, 38, 57, 56), (15, 62, 69, 16), (62, 63, 68, 69), (63, 64, 67, 68), (64, 65, 66, 67), (0, 54, 61, 1), (54, 55, 60, 61), (55, 56, 59, 60), (56, 57, 58, 59), (9, 46, 53, 10), (46, 47, 52, 53), (47, 48, 51, 52), (48, 49, 50, 51), (18, 38, 45, 19), (38, 39, 44, 45), (39, 40, 43, 44), (40, 41, 42, 43), (8, 10, 53, 42), (42, 53, 52, 43), (43, 52, 51, 44), (44, 51, 50, 45), (21, 49, 62, 15), (49, 48, 63, 62), (48, 47, 64, 63), (47, 46, 65, 64), (14, 16, 69, 58), (58, 69, 68, 59), (59, 68, 67, 60), (60, 67, 66, 61), (24, 28, 37, 27), (3, 4, 5), (26, 30, 29, 25), (29, 74, 86, 32), (72, 76, 183, 179), (89, 36, 37, 70), (87, 85, 84, 86), (35, 36, 89, 90, 88, 190, 191, 93, 91, 92), (78, 80, 81, 79), (184, 187, 189, 182), (74, 92, 91, 73), (182, 189, 180, 178), (73, 87, 86, 74), (191, 190, 178, 180), (83, 75, 181, 188), (89, 70, 71, 90), (80, 71, 70, 81), (185, 183, 76, 77), (71, 72, 88, 90), (118, 95, 97, 119), (119, 97, 99, 120), (120, 99, 101, 121), (121, 101, 103, 122), (122, 103, 105, 123), (123, 105, 107, 124), (124, 107, 109, 125), (125, 109, 111, 126), (126, 111, 113, 127), (127, 113, 115, 128), (97, 95, 117, 115, 113, 111, 109, 107, 105, 103, 101, 99), (128, 115, 117, 129), (129, 117, 95, 118), (94, 96, 98, 100, 102, 104, 106, 108, 110, 112, 114, 116), (153, 152, 246, 247), (145, 144, 238, 239), (167, 169, 227, 224), (114, 128, 129, 116), (112, 127, 128, 114), (155, 157, 219, 216), (108, 125, 126, 110), (106, 124, 125, 108), (102, 122, 123, 104), (100, 121, 122, 102), (163, 165, 133, 222, 223), (96, 119, 120, 98), (94, 118, 119, 96), (175, 177, 137, 230, 231), (133, 132, 221, 222), (161, 163, 223, 220), (132, 162, 161, 220, 221), (100, 98, 130, 131), (134, 168, 167, 224, 225), (157, 159, 131, 218, 219), (112, 110, 132, 133), (116, 129, 172, 174, 136), (110, 126, 160, 162, 132), (124, 106, 135, 171, 170), (173, 175, 231, 228), (169, 171, 135, 226, 227), (136, 174, 173, 228, 229), (106, 104, 134, 135), (94, 116, 136, 137), (22, 17, 13, 20), (152, 151, 245, 246), (144, 143, 237, 238), (127, 112, 133, 165, 164), (137, 136, 229, 230), (126, 127, 164, 160), (118, 94, 137, 177, 176), (120, 121, 158, 154), (129, 118, 176, 172), (98, 120, 154, 156, 130), (123, 124, 170, 166), (131, 130, 217, 218), (104, 123, 166, 168, 134), (121, 100, 131, 159, 158), (135, 134, 225, 226), (154, 155, 156), (157, 158, 159), (160, 161, 162), (163, 164, 165), (166, 167, 168), (169, 170, 171), (172, 173, 174), (175, 176, 177), (160, 164, 163, 161), (154, 158, 157, 155), (172, 176, 175, 173), (166, 170, 169, 167), (130, 156, 155, 216, 217), (189, 187, 186, 188), (184, 182, 183, 185), (182, 178, 179, 183), (178, 190, 179), (191, 180, 181), (180, 189, 188, 181), (88, 72, 179, 190), (249, 193, 195, 250), (250, 195, 197, 252), (252, 197, 199, 254), (254, 199, 201, 256), (256, 201, 203, 258), (258, 203, 205, 260), (260, 205, 207, 262), (262, 207, 209, 264), (264, 209, 211, 266), (266, 211, 213, 268), (268, 213, 215, 270), (270, 215, 193, 249), (138, 139, 217, 216), (139, 140, 218, 217), (140, 141, 219, 218), (142, 143, 221, 220), (143, 144, 222, 221), (144, 145, 223, 222), (145, 142, 220, 223), (141, 138, 216, 219), (146, 147, 225, 224), (147, 148, 226, 225), (148, 149, 227, 226), (150, 151, 229, 228), (151, 152, 230, 229), (152, 153, 231, 230), (153, 150, 228, 231), (149, 146, 224, 227), (237, 236, 239, 238), (233, 232, 235, 234), (245, 244, 247, 246), (241, 240, 243, 242), (142, 145, 239, 236), (150, 153, 247, 244), (138, 141, 235, 232), (139, 138, 232, 233), (146, 149, 243, 240), (147, 146, 240, 241), (140, 139, 233, 234), (148, 147, 241, 242), (141, 140, 234, 235), (149, 148, 242, 243), (143, 142, 236, 237), (151, 150, 244, 245), (214, 271, 248, 192), (269, 267, 291, 293), (212, 269, 271, 214), (260, 262, 286, 284), (210, 267, 269, 212), (255, 253, 277, 279), (208, 265, 267, 210), (268, 270, 294, 292), (206, 263, 265, 208), (263, 261, 285, 287), (204, 261, 263, 206), (254, 256, 280, 278), (202, 259, 261, 204), (271, 269, 293, 295), (200, 257, 259, 202), (262, 264, 288, 286), (198, 255, 257, 200), (257, 255, 279, 281), (196, 253, 255, 198), (270, 249, 273, 294), (194, 251, 253, 196), (249, 250, 274, 273), (192, 248, 251, 194), (265, 263, 287, 289), (295, 294, 273, 272), (293, 292, 294, 295), (291, 290, 292, 293), (289, 288, 290, 291), (287, 286, 288, 289), (285, 284, 286, 287), (283, 282, 284, 285), (281, 280, 282, 283), (279, 278, 280, 281), (277, 276, 278, 279), (275, 274, 276, 277), (272, 273, 274, 275), (252, 254, 278, 276), (261, 259, 283, 285), (266, 268, 292, 290), (253, 251, 275, 277), (258, 260, 284, 282), (267, 265, 289, 291), (250, 252, 276, 274), (259, 257, 281, 283), (264, 266, 290, 288), (251, 248, 272, 275), (248, 271, 295, 272), (256, 258, 282, 280), (197, 195, 298, 301), (214, 192, 296, 318), (298, 299, 323, 322), (299, 319, 343, 323), (207, 205, 309, 311), (193, 215, 319, 299), (200, 202, 306, 304), (210, 212, 316, 314), (203, 201, 305, 307), (213, 211, 315, 317), (196, 198, 302, 300), (206, 208, 312, 310), (192, 194, 297, 296), (199, 197, 301, 303), (209, 207, 311, 313), (195, 193, 299, 298), (202, 204, 308, 306), (212, 214, 318, 316), (205, 203, 307, 309), (215, 213, 317, 319), (198, 200, 304, 302), (208, 210, 314, 312), (201, 199, 303, 305), (211, 209, 313, 315), (194, 196, 300, 297), (204, 206, 310, 308), (320, 321, 324, 326, 328, 330, 332, 334, 336, 338, 340, 342), (322, 323, 343, 341, 339, 337, 335, 333, 331, 329, 327, 325), (312, 314, 338, 336), (307, 305, 329, 331), (297, 300, 324, 321), (315, 313, 337, 339), (306, 308, 332, 330), (301, 298, 322, 325), (314, 316, 340, 338), (309, 307, 331, 333), (300, 302, 326, 324), (317, 315, 339, 341), (308, 310, 334, 332), (303, 301, 325, 327), (316, 318, 342, 340), (311, 309, 333, 335), (302, 304, 328, 326), (319, 317, 341, 343), (310, 312, 336, 334), (305, 303, 327, 329), (318, 296, 320, 342), (296, 297, 321, 320), (313, 311, 335, 337), (304, 306, 330, 328), (369, 345, 347, 370), (370, 347, 349, 372), (372, 349, 351, 374), (374, 351, 353, 376), (376, 353, 355, 378), (378, 355, 357, 380), (380, 357, 359, 382), (382, 359, 361, 384), (384, 361, 363, 386), (386, 363, 365, 388), (388, 365, 367, 390), (390, 367, 345, 369), (366, 391, 368, 344), (389, 387, 411, 413), (364, 389, 391, 366), (380, 382, 406, 404), (362, 387, 389, 364), (375, 373, 397, 399), (360, 385, 387, 362), (388, 390, 414, 412), (358, 383, 385, 360), (383, 381, 405, 407), (356, 381, 383, 358), (374, 376, 400, 398), (354, 379, 381, 356), (391, 389, 413, 415), (352, 377, 379, 354), (382, 384, 408, 406), (350, 375, 377, 352), (377, 375, 399, 401), (348, 373, 375, 350), (390, 369, 393, 414), (346, 371, 373, 348), (369, 370, 394, 393), (344, 368, 371, 346), (385, 383, 407, 409), (415, 414, 393, 392), (413, 412, 414, 415), (411, 410, 412, 413), (409, 408, 410, 411), (407, 406, 408, 409), (405, 404, 406, 407), (403, 402, 404, 405), (401, 400, 402, 403), (399, 398, 400, 401), (397, 396, 398, 399), (395, 394, 396, 397), (392, 393, 394, 395), (372, 374, 398, 396), (381, 379, 403, 405), (386, 388, 412, 410), (373, 371, 395, 397), (378, 380, 404, 402), (387, 385, 409, 411), (370, 372, 396, 394), (379, 377, 401, 403), (384, 386, 410, 408), (371, 368, 392, 395), (368, 391, 415, 392), (376, 378, 402, 400), (349, 347, 418, 421), (366, 344, 416, 438), (418, 419, 443, 442), (419, 439, 463, 443), (359, 357, 429, 431), (345, 367, 439, 419), (352, 354, 426, 424), (362, 364, 436, 434), (355, 353, 425, 427), (365, 363, 435, 437), (348, 350, 422, 420), (358, 360, 432, 430), (344, 346, 417, 416), (351, 349, 421, 423), (361, 359, 431, 433), (347, 345, 419, 418), (354, 356, 428, 426), (364, 366, 438, 436), (357, 355, 427, 429), (367, 365, 437, 439), (350, 352, 424, 422), (360, 362, 434, 432), (353, 351, 423, 425), (363, 361, 433, 435), (346, 348, 420, 417), (356, 358, 430, 428), (440, 441, 444, 446, 448, 450, 452, 454, 456, 458, 460, 462), (442, 443, 463, 461, 459, 457, 455, 453, 451, 449, 447, 445), (432, 434, 458, 456), (427, 425, 449, 451), (417, 420, 444, 441), (435, 433, 457, 459), (426, 428, 452, 450), (421, 418, 442, 445), (434, 436, 460, 458), (429, 427, 451, 453), (420, 422, 446, 444), (437, 435, 459, 461), (428, 430, 454, 452), (423, 421, 445, 447), (436, 438, 462, 460), (431, 429, 453, 455), (422, 424, 448, 446), (439, 437, 461, 463), (430, 432, 456, 454), (425, 423, 447, 449), (438, 416, 440, 462), (416, 417, 441, 440), (433, 431, 455, 457), (424, 426, 450, 448), (489, 465, 467, 490), (490, 467, 469, 492), (492, 469, 471, 494), (494, 471, 473, 496), (496, 473, 475, 498), (498, 475, 477, 500), (500, 477, 479, 502), (502, 479, 481, 504), (504, 481, 483, 506), (506, 483, 485, 508), (508, 485, 487, 510), (510, 487, 465, 489), (486, 511, 488, 464), (509, 507, 531, 533), (484, 509, 511, 486), (500, 502, 526, 524), (482, 507, 509, 484), (495, 493, 517, 519), (480, 505, 507, 482), (508, 510, 534, 532), (478, 503, 505, 480), (503, 501, 525, 527), (476, 501, 503, 478), (494, 496, 520, 518), (474, 499, 501, 476), (511, 509, 533, 535), (472, 497, 499, 474), (502, 504, 528, 526), (470, 495, 497, 472), (497, 495, 519, 521), (468, 493, 495, 470), (510, 489, 513, 534), (466, 491, 493, 468), (489, 490, 514, 513), (464, 488, 491, 466), (505, 503, 527, 529), (535, 534, 513, 512), (533, 532, 534, 535), (531, 530, 532, 533), (529, 528, 530, 531), (527, 526, 528, 529), (525, 524, 526, 527), (523, 522, 524, 525), (521, 520, 522, 523), (519, 518, 520, 521), (517, 516, 518, 519), (515, 514, 516, 517), (512, 513, 514, 515), (492, 494, 518, 516), (501, 499, 523, 525), (506, 508, 532, 530), (493, 491, 515, 517), (498, 500, 524, 522), (507, 505, 529, 531), (490, 492, 516, 514), (499, 497, 521, 523), (504, 506, 530, 528), (491, 488, 512, 515), (488, 511, 535, 512), (496, 498, 522, 520), (469, 467, 538, 541), (486, 464, 536, 558), (538, 539, 563, 562), (539, 559, 583, 563), (479, 477, 549, 551), (465, 487, 559, 539), (472, 474, 546, 544), (482, 484, 556, 554), (475, 473, 545, 547), (485, 483, 555, 557), (468, 470, 542, 540), (478, 480, 552, 550), (464, 466, 537, 536), (471, 469, 541, 543), (481, 479, 551, 553), (467, 465, 539, 538), (474, 476, 548, 546), (484, 486, 558, 556), (477, 475, 547, 549), (487, 485, 557, 559), (470, 472, 544, 542), (480, 482, 554, 552), (473, 471, 543, 545), (483, 481, 553, 555), (466, 468, 540, 537), (476, 478, 550, 548), (560, 561, 564, 566, 568, 570, 572, 574, 576, 578, 580, 582), (562, 563, 583, 581, 579, 577, 575, 573, 571, 569, 567, 565), (552, 554, 578, 576), (547, 545, 569, 571), (537, 540, 564, 561), (555, 553, 577, 579), (546, 548, 572, 570), (541, 538, 562, 565), (554, 556, 580, 578), (549, 547, 571, 573), (540, 542, 566, 564), (557, 555, 579, 581), (548, 550, 574, 572), (543, 541, 565, 567), (556, 558, 582, 580), (551, 549, 573, 575), (542, 544, 568, 566), (559, 557, 581, 583), (550, 552, 576, 574), (545, 543, 567, 569), (558, 536, 560, 582), (536, 537, 561, 560), (553, 551, 575, 577), (544, 546, 570, 568), (609, 585, 587, 610), (610, 587, 589, 612), (612, 589, 591, 614), (614, 591, 593, 616), (616, 593, 595, 618), (618, 595, 597, 620), (620, 597, 599, 622), (622, 599, 601, 624), (624, 601, 603, 626), (626, 603, 605, 628), (628, 605, 607, 630), (630, 607, 585, 609), (606, 631, 608, 584), (629, 627, 651, 653), (604, 629, 631, 606), (620, 622, 646, 644), (602, 627, 629, 604), (615, 613, 637, 639), (600, 625, 627, 602), (628, 630, 654, 652), (598, 623, 625, 600), (623, 621, 645, 647), (596, 621, 623, 598), (614, 616, 640, 638), (594, 619, 621, 596), (631, 629, 653, 655), (592, 617, 619, 594), (622, 624, 648, 646), (590, 615, 617, 592), (617, 615, 639, 641), (588, 613, 615, 590), (630, 609, 633, 654), (586, 611, 613, 588), (609, 610, 634, 633), (584, 608, 611, 586), (625, 623, 647, 649), (655, 654, 633, 632), (653, 652, 654, 655), (651, 650, 652, 653), (649, 648, 650, 651), (647, 646, 648, 649), (645, 644, 646, 647), (643, 642, 644, 645), (641, 640, 642, 643), (639, 638, 640, 641), (637, 636, 638, 639), (635, 634, 636, 637), (632, 633, 634, 635), (612, 614, 638, 636), (621, 619, 643, 645), (626, 628, 652, 650), (613, 611, 635, 637), (618, 620, 644, 642), (627, 625, 649, 651), (610, 612, 636, 634), (619, 617, 641, 643), (624, 626, 650, 648), (611, 608, 632, 635), (608, 631, 655, 632), (616, 618, 642, 640), (589, 587, 658, 661), (606, 584, 656, 678), (658, 659, 683, 682), (659, 679, 703, 683), (599, 597, 669, 671), (585, 607, 679, 659), (592, 594, 666, 664), (602, 604, 676, 674), (595, 593, 665, 667), (605, 603, 675, 677), (588, 590, 662, 660), (598, 600, 672, 670), (584, 586, 657, 656), (591, 589, 661, 663), (601, 599, 671, 673), (587, 585, 659, 658), (594, 596, 668, 666), (604, 606, 678, 676), (597, 595, 667, 669), (607, 605, 677, 679), (590, 592, 664, 662), (600, 602, 674, 672), (593, 591, 663, 665), (603, 601, 673, 675), (586, 588, 660, 657), (596, 598, 670, 668), (680, 681, 684, 686, 688, 690, 692, 694, 696, 698, 700, 702), (682, 683, 703, 701, 699, 697, 695, 693, 691, 689, 687, 685), (672, 674, 698, 696), (667, 665, 689, 691), (657, 660, 684, 681), (675, 673, 697, 699), (666, 668, 692, 690), (661, 658, 682, 685), (674, 676, 700, 698), (669, 667, 691, 693), (660, 662, 686, 684), (677, 675, 699, 701), (668, 670, 694, 692), (663, 661, 685, 687), (676, 678, 702, 700), (671, 669, 693, 695), (662, 664, 688, 686), (679, 677, 701, 703), (670, 672, 696, 694), (665, 663, 687, 689), (678, 656, 680, 702), (656, 657, 681, 680), (673, 671, 695, 697), (664, 666, 690, 688)])
me_cube_010.polygons.foreach_set('use_smooth', [1, 1, 1, 1, 1, 1, 1, 1, 1, 1, 1, 1, 1, 1, 1, 1, 1, 1, 1, 1, 1, 1, 1, 1, 1, 1, 1, 1, 1, 1, 1, 1, 1, 1, 1, 1, 1, 1, 1, 1, 1, 1, 1, 1, 1, 1, 1, 1, 1, 1, 1, 1, 1, 1, 1, 1, 1, 1, 1, 1, 1, 1, 1, 1, 1, 1, 1, 1, 1, 1, 1, 1, 1, 1, 1, 1, 1, 1, 1, 1, 1, 1, 1, 1, 1, 1, 1, 1, 1, 1, 1, 1, 1, 1, 1, 1, 1, 1, 1, 1, 1, 1, 1, 1, 1, 1, 1, 1, 1, 1, 1, 1, 1, 1, 1, 1, 1, 1, 1, 1, 1, 1, 1, 1, 1, 1, 1, 1, 1, 1, 1, 1, 1, 1, 1, 1, 1, 1, 1, 1, 1, 1, 1, 1, 1, 1, 1, 1, 1, 1, 1, 1, 1, 1, 1, 1, 1, 1, 1, 1, 1, 1, 1, 1, 1, 1, 1, 1, 1, 1, 1, 1, 1, 1, 0, 0, 0, 0, 0, 0, 0, 0, 0, 0, 0, 0, 1, 1, 1, 1, 1, 1, 1, 1, 1, 1, 1, 1, 1, 1, 1, 1, 1, 1, 1, 1, 1, 1, 1, 1, 1, 1, 1, 1, 1, 1, 1, 1, 0, 0, 0, 0, 0, 0, 0, 0, 0, 0, 0, 0, 0, 0, 0, 0, 0, 0, 0, 0, 0, 0, 0, 0, 0, 0, 0, 0, 0, 0, 0, 0, 0, 0, 0, 0, 0, 0, 0, 0, 0, 0, 0, 0, 0, 0, 0, 0, 0, 0, 0, 0, 0, 0, 0, 0, 0, 0, 0, 0, 0, 0, 0, 0, 0, 0, 0, 0, 0, 0, 0, 0, 0, 0, 0, 0, 0, 0, 0, 0, 0, 0, 0, 0, 0, 0, 0, 0, 0, 0, 0, 0, 0, 0, 0, 0, 0, 0, 0, 0, 0, 0, 0, 0, 0, 0, 0, 0, 0, 0, 0, 0, 0, 0, 0, 0, 0, 0, 0, 0, 0, 0, 0, 0, 0, 0, 0, 0, 0, 0, 0, 0, 0, 0, 0, 0, 0, 0, 0, 0, 0, 0, 0, 0, 0, 0, 0, 0, 0, 0, 0, 0, 0, 0, 0, 0, 0, 0, 0, 0, 0, 0, 0, 0, 0, 0, 0, 0, 0, 0, 0, 0, 0, 0, 0, 0, 0, 0, 0, 0, 0, 0, 0, 0, 0, 0, 0, 0, 0, 0, 0, 0, 0, 0, 0, 0, 0, 0, 0, 0, 0, 0, 0, 0, 0, 0, 0, 0, 0, 0, 0, 0, 0, 0, 0, 0, 0, 0, 0, 0, 0, 0, 0, 0, 0, 0, 0, 0, 0, 0, 0, 0, 0, 0, 0, 0, 0, 0, 0, 0, 0, 0, 0, 0, 0, 0, 0, 0, 0, 0, 0, 0, 0, 0, 0, 0, 0, 0, 0, 0, 0, 0, 0, 0, 0, 0, 0, 0, 0, 0, 0, 0, 0, 0, 0, 0, 0, 0, 0, 0, 0, 0, 0, 0, 0, 0, 0, 0, 0, 0, 0, 0, 0, 0, 0, 0, 0, 0, 0, 0, 0, 0, 0, 0, 0, 0, 0, 0, 0, 0, 0, 0, 0, 0, 0, 0, 0, 0, 0, 0, 0, 0, 0, 0, 0, 0, 0, 0, 0, 0, 0, 0, 0, 0, 0, 0, 0, 0, 0, 0, 0, 0, 0, 0, 0, 0, 0, 0, 0, 0, 0, 0, 0, 0, 0, 0, 0, 0, 0, 0, 0, 0, 0, 0, 0, 0, 0, 0, 0, 0, 0, 0, 0, 0, 0, 0, 0, 0, 0, 0, 0, 0, 0, 0, 0, 0, 0, 0, 0, 0, 0, 0, 0, 0, 0, 0, 0, 0, 0, 0, 0, 0, 0, 0, 0, 0, 0, 0, 0, 0, 0, 0, 0, 0, 0, 0, 0, 0, 0, 0, 0, 0, 0, 0, 0, 0, 0, 0])
me_cube_010.polygons.foreach_set('material_index', [0, 0, 0, 0, 0, 0, 0, 0, 0, 0, 0, 0, 0, 0, 0, 0, 0, 0, 0, 0, 0, 0, 0, 0, 0, 2, 0, 2, 0, 0, 0, 0, 0, 0, 0, 0, 0, 0, 0, 0, 0, 0, 0, 0, 0, 0, 0, 0, 0, 0, 0, 0, 0, 0, 0, 0, 0, 0, 0, 0, 0, 0, 0, 0, 0, 0, 0, 0, 0, 0, 0, 0, 0, 0, 0, 0, 0, 2, 0, 2, 0, 0, 0, 0, 0, 0, 0, 0, 0, 0, 0, 0, 0, 0, 0, 0, 2, 2, 2, 2, 2, 2, 2, 2, 2, 2, 0, 2, 2, 2, 2, 2, 2, 2, 2, 2, 2, 2, 2, 2, 2, 2, 2, 2, 2, 2, 2, 2, 2, 2, 2, 2, 2, 2, 2, 2, 2, 2, 2, 0, 2, 2, 2, 2, 2, 2, 2, 2, 2, 2, 2, 2, 2, 2, 2, 2, 2, 2, 2, 2, 2, 2, 2, 2, 2, 2, 2, 0, 0, 0, 0, 0, 0, 0, 2, 2, 2, 2, 2, 2, 2, 2, 2, 2, 2, 2, 2, 2, 2, 2, 2, 2, 2, 2, 2, 2, 2, 2, 2, 2, 2, 2, 2, 2, 2, 2, 2, 2, 2, 2, 2, 2, 2, 2, 2, 2, 2, 2, 2, 2, 2, 2, 2, 2, 2, 2, 2, 2, 2, 2, 2, 2, 2, 2, 2, 2, 2, 2, 2, 2, 2, 2, 2, 2, 2, 2, 2, 2, 2, 2, 2, 2, 2, 2, 2, 2, 2, 2, 2, 2, 2, 2, 2, 2, 2, 2, 2, 2, 2, 2, 2, 2, 2, 2, 2, 2, 2, 2, 2, 2, 2, 2, 2, 2, 2, 2, 2, 2, 2, 2, 2, 2, 2, 2, 2, 2, 2, 2, 2, 2, 2, 2, 2, 2, 2, 2, 2, 2, 2, 2, 2, 2, 2, 2, 2, 2, 2, 2, 2, 2, 2, 2, 2, 2, 2, 2, 2, 2, 2, 2, 2, 2, 2, 2, 2, 2, 2, 2, 2, 2, 2, 2, 2, 2, 2, 2, 2, 2, 2, 2, 2, 2, 2, 2, 2, 2, 2, 2, 2, 2, 2, 2, 2, 2, 2, 2, 2, 2, 2, 2, 2, 2, 2, 2, 2, 2, 2, 2, 2, 2, 2, 2, 2, 2, 2, 2, 2, 2, 2, 2, 2, 2, 2, 2, 2, 2, 2, 2, 2, 2, 2, 2, 2, 2, 2, 2, 2, 2, 2, 2, 2, 2, 2, 2, 2, 2, 2, 2, 2, 2, 2, 2, 2, 2, 2, 2, 2, 2, 2, 2, 2, 2, 2, 2, 2, 2, 2, 2, 2, 2, 2, 2, 2, 2, 2, 2, 2, 2, 2, 2, 2, 2, 2, 2, 2, 2, 2, 2, 2, 2, 2, 2, 2, 2, 2, 2, 2, 2, 2, 2, 2, 2, 2, 2, 2, 2, 2, 2, 2, 2, 2, 2, 2, 2, 2, 2, 2, 2, 2, 2, 2, 2, 2, 2, 2, 2, 2, 2, 2, 2, 2, 2, 2, 2, 2, 2, 2, 2, 2, 2, 2, 2, 2, 2, 2, 2, 2, 2, 2, 2, 2, 2, 2, 2, 2, 2, 2, 2, 2, 2, 2, 2, 2, 2, 2, 2, 2, 2, 2, 2, 2, 2, 2, 2, 2, 2, 2, 2, 2, 2, 2, 2, 2, 2, 2, 2, 2, 2, 2, 2, 2, 2, 2, 2, 2, 2, 2, 2, 2, 2, 2, 2, 2, 2, 2, 2, 2, 2, 2, 2, 2, 2, 2, 2, 2, 2, 2, 2, 2, 2, 2, 2, 2, 2, 2, 2, 2, 2, 2, 2, 2, 2, 2, 2, 2, 2, 2, 2, 2, 2, 2, 2, 2, 2, 2, 2, 2, 2, 2, 2, 2, 2, 2, 2, 2, 2, 2, 2, 2, 2, 2, 2, 2, 2, 2, 2, 2, 2, 2, 2, 2, 2, 2, 2, 2, 2])
_uv = me_cube_010.uv_layers.new(name='UVMap')
_uv.uv.foreach_set('vector', [0.3901, 0.9409, 0.6099, 0.9409, 0.6099, 0.9849, 0.3901, 0.9849, 0.3901, 0.5151, 0.6099, 0.5151, 0.6099, 0.7349, 0.3901, 0.7349, 0.8159, 0.5151, 0.8599, 0.5151, 0.8599, 0.5884, 0.8599, 0.6616, 0.8599, 0.7349, 0.8159, 0.7349, 0.3901, 0.0151, 0.6099, 0.0151, 0.6099, 0.08837, 0.6099, 0.1616, 0.6099, 0.2349, 0.3901, 0.2349, 0.3901, 0.4409, 0.6099, 0.4409, 0.6099, 0.4849, 0.3901, 0.4849, 0.1401, 0.7349, 0.1401, 0.75, 0.125, 0.7349, 0.1401, 0.5151, 0.125, 0.5151, 0.1401, 0.5, 0.625, 0.2349, 0.6099, 0.25, 0.62, 0.2349, 0.3599, 0.7349, 0.375, 0.7349, 0.3599, 0.75, 0.625, 0.7651, 0.6099, 0.7651, 0.6099, 0.75, 0.3599, 0.5151, 0.3599, 0.5, 0.375, 0.5151, 0.625, 0.4849, 0.6099, 0.5, 0.6099, 0.4849, 0.1401, 0.5151, 0.1401, 0.7349, 0.125, 0.7349, 0.125, 0.5151, 0.3901, 0.0, 0.6099, 0.0, 0.6099, 0.0151, 0.3901, 0.0151, 0.8599, 0.6609, 0.8599, 0.6609, 0.8599, 0.6616, 0.8599, 0.6616, 0.6099, 0.2651, 0.3901, 0.2651, 0.3901, 0.2349, 0.6099, 0.2349, 0.1841, 0.5151, 0.1401, 0.5151, 0.1401, 0.5, 0.1841, 0.5, 0.625, 0.4409, 0.625, 0.4849, 0.6099, 0.4849, 0.6099, 0.4409, 0.6099, 0.5151, 0.3901, 0.5151, 0.3901, 0.4849, 0.6099, 0.4849, 0.3599, 0.7349, 0.3599, 0.5151, 0.3901, 0.5151, 0.3901, 0.7349, 0.6401, 0.5151, 0.6401, 0.7349, 0.6099, 0.7349, 0.6099, 0.5151, 0.6099, 0.7651, 0.3901, 0.7651, 0.3901, 0.7349, 0.6099, 0.7349, 0.3159, 0.7349, 0.3599, 0.7349, 0.3599, 0.75, 0.3159, 0.75, 0.625, 0.9409, 0.625, 0.9849, 0.6099, 0.9849, 0.6099, 0.9409, 0.3159, 0.5151, 0.3599, 0.5151, 0.3599, 0.7349, 0.3159, 0.7349, 0.6099, 0.1616, 0.6099, 0.08837, 0.6099, 0.08837, 0.6099, 0.1616, 0.6149, 0.08837, 0.6099, 0.08837, 0.62, 0.0151, 0.625, 0.0151, 0.8599, 0.6616, 0.8599, 0.5884, 0.8599, 0.5884, 0.8599, 0.6616, 0.6099, 0.1593, 0.6246, 0.1613, 0.6249, 0.1616, 0.6099, 0.1597, 0.8599, 0.6616, 0.8599, 0.5884, 0.8599, 0.5884, 0.8599, 0.6616, 0.625, 0.1616, 0.6204, 0.1616, 0.6244, 0.1616, 0.6099, 0.2349, 0.62, 0.1616, 0.625, 0.1616, 0.625, 0.2349, 0.625, 0.08837, 0.625, 0.08837, 0.625, 0.08837, 0.625, 0.08837, 0.8599, 0.5891, 0.8599, 0.5884, 0.8599, 0.5884, 0.8599, 0.5893, 0.8599, 0.5891, 0.8599, 0.5891, 0.8599, 0.5884, 0.8599, 0.5884, 0.8599, 0.5897, 0.8599, 0.5944, 0.8599, 0.5884, 0.8599, 0.5884, 0.8599, 0.6556, 0.8599, 0.5944, 0.8599, 0.5897, 0.8599, 0.5891, 0.8599, 0.5891, 0.8599, 0.5914, 0.8599, 0.5978, 0.8599, 0.6522, 0.8599, 0.6586, 0.8599, 0.6609, 0.8599, 0.6609, 0.8599, 0.6603, 0.8599, 0.6616, 0.8599, 0.5884, 0.8599, 0.5944, 0.8599, 0.6556, 0.8599, 0.6616, 0.8599, 0.6616, 0.8599, 0.6556, 0.8599, 0.6603, 0.6099, 0.1616, 0.6099, 0.08837, 0.6099, 0.1001, 0.6099, 0.1499, 0.625, 0.08837, 0.6244, 0.08837, 0.6204, 0.08837, 0.625, 0.08837, 0.625, 0.08837, 0.625, 0.08837, 0.6249, 0.08837, 0.625, 0.1616, 0.625, 0.1616, 0.625, 0.1616, 0.6249, 0.1616, 0.6243, 0.1616, 0.6204, 0.1616, 0.6099, 0.1499, 0.6099, 0.1573, 0.6099, 0.1597, 0.6099, 0.1597, 0.6249, 0.1616, 0.6249, 0.1616, 0.1401, 0.5151, 0.1841, 0.5151, 0.1841, 0.7349, 0.1401, 0.7349, 0.1841, 0.5151, 0.228, 0.5151, 0.228, 0.7349, 0.1841, 0.7349, 0.228, 0.5151, 0.272, 0.5151, 0.272, 0.7349, 0.228, 0.7349, 0.272, 0.5151, 0.3159, 0.5151, 0.3159, 0.7349, 0.272, 0.7349, 0.625, 0.7651, 0.625, 0.8091, 0.6099, 0.8091, 0.6099, 0.7651, 0.625, 0.8091, 0.625, 0.853, 0.6099, 0.853, 0.6099, 0.8091, 0.625, 0.853, 0.625, 0.897, 0.6099, 0.897, 0.6099, 0.853, 0.625, 0.897, 0.625, 0.9409, 0.6099, 0.9409, 0.6099, 0.897, 0.1401, 0.7349, 0.1841, 0.7349, 0.1841, 0.75, 0.1401, 0.75, 0.1841, 0.7349, 0.228, 0.7349, 0.228, 0.75, 0.1841, 0.75, 0.228, 0.7349, 0.272, 0.7349, 0.272, 0.75, 0.228, 0.75, 0.272, 0.7349, 0.3159, 0.7349, 0.3159, 0.75, 0.272, 0.75, 0.625, 0.2651, 0.625, 0.3091, 0.6099, 0.3091, 0.6099, 0.2651, 0.625, 0.3091, 0.625, 0.353, 0.6099, 0.353, 0.6099, 0.3091, 0.625, 0.353, 0.625, 0.397, 0.6099, 0.397, 0.6099, 0.353, 0.625, 0.397, 0.625, 0.4409, 0.6099, 0.4409, 0.6099, 0.397, 0.3599, 0.5151, 0.3159, 0.5151, 0.3159, 0.5, 0.3599, 0.5, 0.3159, 0.5151, 0.272, 0.5151, 0.272, 0.5, 0.3159, 0.5, 0.272, 0.5151, 0.228, 0.5151, 0.228, 0.5, 0.272, 0.5, 0.228, 0.5151, 0.1841, 0.5151, 0.1841, 0.5, 0.228, 0.5, 0.3901, 0.2651, 0.6099, 0.2651, 0.6099, 0.3091, 0.3901, 0.3091, 0.3901, 0.3091, 0.6099, 0.3091, 0.6099, 0.353, 0.3901, 0.353, 0.3901, 0.353, 0.6099, 0.353, 0.6099, 0.397, 0.3901, 0.397, 0.3901, 0.397, 0.6099, 0.397, 0.6099, 0.4409, 0.3901, 0.4409, 0.6401, 0.5151, 0.6841, 0.5151, 0.6841, 0.7349, 0.6401, 0.7349, 0.6841, 0.5151, 0.728, 0.5151, 0.728, 0.7349, 0.6841, 0.7349, 0.728, 0.5151, 0.772, 0.5151, 0.772, 0.7349, 0.728, 0.7349, 0.772, 0.5151, 0.8159, 0.5151, 0.8159, 0.7349, 0.772, 0.7349, 0.3901, 0.7651, 0.6099, 0.7651, 0.6099, 0.8091, 0.3901, 0.8091, 0.3901, 0.8091, 0.6099, 0.8091, 0.6099, 0.853, 0.3901, 0.853, 0.3901, 0.853, 0.6099, 0.853, 0.6099, 0.897, 0.3901, 0.897, 0.3901, 0.897, 0.6099, 0.897, 0.6099, 0.9409, 0.3901, 0.9409, 0.8599, 0.6616, 0.8599, 0.6616, 0.6204, 0.08837, 0.6099, 0.08837, 0.6099, 0.0, 0.625, 0.0151, 0.6099, 0.0151, 0.6099, 0.1616, 0.62, 0.1616, 0.625, 0.1616, 0.625, 0.1616, 0.625, 0.1616, 0.625, 0.1616, 0.625, 0.1616, 0.625, 0.1616, 0.6249, 0.08837, 0.625, 0.08837, 0.625, 0.08837, 0.6249, 0.08837, 0.6099, 0.09266, 0.6099, 0.1001, 0.6204, 0.08837, 0.6241, 0.08841, 0.8599, 0.5884, 0.8599, 0.5891, 0.8599, 0.5897, 0.8599, 0.5884, 0.6099, 0.1499, 0.6099, 0.1001, 0.6099, 0.09266, 0.6099, 0.09122, 0.6099, 0.149, 0.6099, 0.1514, 0.6099, 0.1593, 0.6099, 0.1597, 0.6099, 0.1597, 0.6099, 0.1573, 0.8599, 0.6609, 0.8599, 0.6616, 0.8599, 0.6616, 0.8599, 0.6603, 0.8599, 0.5938, 0.8599, 0.5898, 0.8599, 0.5884, 0.8599, 0.5884, 0.6243, 0.1616, 0.6099, 0.1573, 0.6099, 0.1597, 0.6249, 0.1616, 0.6221, 0.1557, 0.6246, 0.1609, 0.6249, 0.1531, 0.625, 0.09692, 0.6249, 0.1616, 0.625, 0.1616, 0.625, 0.1616, 0.625, 0.1616, 0.6099, 0.1582, 0.6099, 0.1514, 0.6182, 0.1523, 0.624, 0.1604, 0.625, 0.1616, 0.625, 0.1616, 0.6249, 0.1592, 0.6249, 0.1614, 0.6099, 0.09266, 0.6241, 0.08841, 0.6249, 0.08837, 0.6099, 0.09029, 0.625, 0.08837, 0.625, 0.08837, 0.625, 0.08837, 0.625, 0.08837, 0.8599, 0.6609, 0.8599, 0.6614, 0.8599, 0.6616, 0.8599, 0.6609, 0.6249, 0.08837, 0.6249, 0.08837, 0.6099, 0.09029, 0.6099, 0.09029, 1.0, 0.617, 1.0, 1.0, 0.9167, 1.0, 0.9167, 0.617, 0.9167, 0.617, 0.9167, 1.0, 0.8333, 1.0, 0.8333, 0.617, 0.8333, 0.617, 0.8333, 1.0, 0.75, 1.0, 0.75, 0.617, 0.75, 0.617, 0.75, 1.0, 0.6667, 1.0, 0.6667, 0.617, 0.6667, 0.617, 0.6667, 1.0, 0.5833, 1.0, 0.5833, 0.617, 0.5833, 0.617, 0.5833, 1.0, 0.5, 1.0, 0.5, 0.617, 0.5, 0.617, 0.5, 1.0, 0.4167, 1.0, 0.4167, 0.617, 0.4167, 0.617, 0.4167, 1.0, 0.3333, 1.0, 0.3333, 0.617, 0.3333, 0.617, 0.3333, 1.0, 0.25, 1.0, 0.25, 0.617, 0.25, 0.617, 0.25, 1.0, 0.1667, 1.0, 0.1667, 0.617, 0.37, 0.4578, 0.25, 0.49, 0.13, 0.4578, 0.04215, 0.37, 0.01, 0.25, 0.04215, 0.13, 0.13, 0.04215, 0.25, 0.01, 0.37, 0.04215, 0.4578, 0.13, 0.49, 0.25, 0.4578, 0.37, 0.1667, 0.617, 0.1667, 1.0, 0.08333, 1.0, 0.08333, 0.617, 0.08333, 0.617, 0.08333, 1.0, 7.451e-08, 1.0, 7.451e-08, 0.617, 0.75, 0.49, 0.87, 0.4578, 0.9578, 0.37, 0.99, 0.25, 0.9578, 0.13, 0.87, 0.04215, 0.75, 0.01, 0.63, 0.04215, 0.5422, 0.13, 0.51, 0.25, 0.5422, 0.37, 0.63, 0.4578, 0.02006, 0.5841, 0.02006, 0.5329, 0.02006, 0.5329, 0.02006, 0.5841, 0.2666, 0.5841, 0.2666, 0.5329, 0.2666, 0.5329, 0.2666, 0.5841, 0.5833, 0.617, 0.5, 0.617, 0.5, 0.617, 0.5833, 0.617, 0.1667, 0.5, 0.1667, 0.617, 0.08333, 0.617, 0.08333, 0.5, 0.25, 0.5, 0.25, 0.617, 0.1667, 0.617, 0.1667, 0.5, 0.8333, 0.617, 0.75, 0.617, 0.75, 0.617, 0.8333, 0.617, 0.4167, 0.5, 0.4167, 0.617, 0.3333, 0.617, 0.3333, 0.5, 0.5, 0.5, 0.5, 0.617, 0.4167, 0.617, 0.4167, 0.5, 0.6667, 0.5, 0.6667, 0.617, 0.5833, 0.617, 0.5833, 0.5, 0.75, 0.5, 0.75, 0.617, 0.6667, 0.617, 0.6667, 0.5, 0.25, 0.617, 0.25, 0.5105, 0.25, 0.5, 0.25, 0.5, 0.25, 0.617, 0.9167, 0.5, 0.9167, 0.617, 0.8333, 0.617, 0.8333, 0.5, 1.0, 0.5, 1.0, 0.617, 0.9167, 0.617, 0.9167, 0.5, 1.0, 0.617, 1.0, 0.5105, 1.0, 0.5, 1.0, 0.5, 1.0, 0.617, 0.51, 0.25, 0.5422, 0.13, 0.5422, 0.13, 0.51, 0.25, 0.3333, 0.617, 0.25, 0.617, 0.25, 0.617, 0.3333, 0.617, 0.3333, 0.5, 0.3333, 0.5105, 0.3333, 0.617, 0.3333, 0.617, 0.3333, 0.5, 0.99, 0.25, 0.9578, 0.37, 0.9578, 0.37, 0.99, 0.25, 0.5833, 0.5, 0.5833, 0.5105, 0.5833, 0.617, 0.5833, 0.617, 0.5833, 0.5, 0.75, 0.617, 0.75, 0.5105, 0.75, 0.5, 0.75, 0.5, 0.75, 0.617, 0.51, 0.25, 0.5422, 0.13, 0.5422, 0.13, 0.51, 0.25, 0.08333, 0.5, 0.08333, 0.617, 0.08333, 0.617, 0.08333, 0.5105, 0.08333, 0.5, 0.3333, 0.5, 0.3333, 0.617, 0.3333, 0.617, 0.3333, 0.5105, 0.3333, 0.5, 0.5, 0.617, 0.5, 0.5, 0.5, 0.5, 0.5, 0.5105, 0.5, 0.617, 0.08333, 0.617, 7.451e-08, 0.617, 7.451e-08, 0.617, 0.08333, 0.617, 0.5, 0.617, 0.5, 0.5105, 0.5, 0.5, 0.5, 0.5, 0.5, 0.617, 0.08333, 0.5, 0.08333, 0.5105, 0.08333, 0.617, 0.08333, 0.617, 0.08333, 0.5, 0.75, 0.01, 0.87, 0.04215, 0.87, 0.04215, 0.75, 0.01, 0.75, 0.49, 0.63, 0.4578, 0.63, 0.4578, 0.75, 0.49, 0.6099, 0.5151, 0.6099, 0.7349, 0.0, 0.0, 0.0, 0.0, 0.02006, 0.5329, 0.06327, 0.5329, 0.06327, 0.5329, 0.02006, 0.5329, 0.2666, 0.5329, 0.3168, 0.5329, 0.3168, 0.5329, 0.2666, 0.5329, 0.25, 0.617, 0.25, 0.5, 0.25, 0.5, 0.25, 0.5105, 0.25, 0.617, 0.75, 0.49, 0.63, 0.4578, 0.63, 0.4578, 0.75, 0.49, 0.3333, 0.617, 0.25, 0.617, 0.25, 0.617, 0.3333, 0.617, 1.0, 0.617, 1.0, 0.5, 1.0, 0.5, 1.0, 0.5105, 1.0, 0.617, 0.8333, 0.617, 0.75, 0.617, 0.75, 0.617, 0.8333, 0.617, 0.08333, 0.617, 7.451e-08, 0.617, 7.451e-08, 0.617, 0.08333, 0.617, 0.8333, 0.5, 0.8333, 0.617, 0.8333, 0.617, 0.8333, 0.5105, 0.8333, 0.5, 0.5833, 0.617, 0.5, 0.617, 0.5, 0.617, 0.5833, 0.617, 0.99, 0.25, 0.9578, 0.37, 0.9578, 0.37, 0.99, 0.25, 0.5833, 0.5, 0.5833, 0.617, 0.5833, 0.617, 0.5833, 0.5105, 0.5833, 0.5, 0.75, 0.617, 0.75, 0.5, 0.75, 0.5, 0.75, 0.5105, 0.75, 0.617, 0.75, 0.01, 0.87, 0.04215, 0.87, 0.04215, 0.75, 0.01, 0.8333, 0.617, 0.8333, 0.617, 0.8333, 0.5105, 0.75, 0.617, 0.75, 0.617, 0.75, 0.5105, 0.3333, 0.617, 0.3333, 0.617, 0.3333, 0.5105, 0.25, 0.617, 0.25, 0.617, 0.25, 0.5105, 0.5833, 0.617, 0.5833, 0.617, 0.5833, 0.5105, 0.5, 0.617, 0.5, 0.617, 0.5, 0.5105, 0.08333, 0.617, 0.08333, 0.617, 0.08333, 0.5105, 1.0, 0.617, 1.0, 0.5751, 1.0, 0.5105, 0.3333, 0.617, 0.25, 0.617, 0.25, 0.617, 0.3333, 0.617, 0.8333, 0.617, 0.75, 0.617, 0.75, 0.617, 0.8333, 0.617, 0.08333, 0.617, 7.451e-08, 0.617, 7.451e-08, 0.617, 0.08333, 0.617, 0.5833, 0.617, 0.5, 0.617, 0.5, 0.617, 0.5833, 0.617, 0.8333, 0.5, 0.8333, 0.5105, 0.8333, 0.617, 0.8333, 0.617, 0.8333, 0.5, 0.8599, 0.5884, 0.8599, 0.5898, 0.8599, 0.5893, 0.8599, 0.5884, 0.8599, 0.6609, 0.8599, 0.6613, 0.8599, 0.6614, 0.8599, 0.6609, 0.625, 0.08837, 0.6249, 0.08837, 0.6249, 0.08837, 0.625, 0.08837, 0.6204, 0.08893, 0.6099, 0.09029, 0.6219, 0.08874, 0.6099, 0.1582, 0.624, 0.1604, 0.6246, 0.1613, 0.6249, 0.1531, 0.6246, 0.1609, 0.6249, 0.1614, 0.6249, 0.1592, 0.6099, 0.09029, 0.6249, 0.08837, 0.6219, 0.08874, 0.6099, 0.09029, 1.0, 0.8387, 1.0, 1.005, 0.9167, 1.005, 0.9167, 0.8387, 0.9167, 0.8387, 0.9167, 1.005, 0.8333, 1.005, 0.8333, 0.8387, 0.8333, 0.8387, 0.8333, 1.005, 0.75, 1.005, 0.75, 0.8387, 0.75, 0.8387, 0.75, 1.005, 0.6667, 1.005, 0.6667, 0.8387, 0.6667, 0.8387, 0.6667, 1.005, 0.5833, 1.005, 0.5833, 0.8387, 0.5833, 0.8387, 0.5833, 1.005, 0.5, 1.005, 0.5, 0.8387, 0.5, 0.8387, 0.5, 1.005, 0.4167, 1.005, 0.4167, 0.8387, 0.4167, 0.8387, 0.4167, 1.005, 0.3333, 1.005, 0.3333, 0.8387, 0.3333, 0.8387, 0.3333, 1.005, 0.25, 1.005, 0.25, 0.8387, 0.25, 0.8387, 0.25, 1.005, 0.1667, 1.005, 0.1667, 0.8387, 0.1667, 0.8387, 0.1667, 1.005, 0.08333, 1.005, 0.08333, 0.8387, 0.08333, 0.8387, 0.08333, 1.005, 7.451e-08, 1.005, 7.451e-08, 0.8387, 0.8168, 0.5841, 0.8168, 0.5329, 0.8333, 0.5, 0.8333, 0.617, 0.8168, 0.5329, 0.7666, 0.5329, 0.75, 0.5, 0.8333, 0.5, 0.7666, 0.5329, 0.7666, 0.5841, 0.75, 0.617, 0.75, 0.5, 0.3168, 0.5841, 0.3168, 0.5329, 0.3333, 0.5, 0.3333, 0.617, 0.3168, 0.5329, 0.2666, 0.5329, 0.25, 0.5, 0.3333, 0.5, 0.2666, 0.5329, 0.2666, 0.5841, 0.25, 0.617, 0.25, 0.5, 0.2666, 0.5841, 0.3168, 0.5841, 0.3333, 0.617, 0.25, 0.617, 0.7666, 0.5841, 0.8168, 0.5841, 0.8333, 0.617, 0.75, 0.617, 0.5633, 0.5841, 0.5633, 0.5329, 0.5833, 0.5, 0.5833, 0.617, 0.5633, 0.5329, 0.5201, 0.5329, 0.5, 0.5, 0.5833, 0.5, 0.5201, 0.5329, 0.5201, 0.5841, 0.5, 0.617, 0.5, 0.5, 0.06327, 0.5841, 0.06327, 0.5329, 0.08333, 0.5, 0.08333, 0.617, 0.06327, 0.5329, 0.02006, 0.5329, 7.451e-08, 0.5, 0.08333, 0.5, 0.02006, 0.5329, 0.02006, 0.5841, 7.451e-08, 0.617, 7.451e-08, 0.5, 0.02006, 0.5841, 0.06327, 0.5841, 0.08333, 0.617, 7.451e-08, 0.617, 0.5201, 0.5841, 0.5633, 0.5841, 0.5833, 0.617, 0.5, 0.617, 0.3168, 0.5329, 0.3168, 0.5841, 0.2666, 0.5841, 0.2666, 0.5329, 0.8168, 0.5329, 0.8168, 0.5841, 0.7666, 0.5841, 0.7666, 0.5329, 0.06327, 0.5329, 0.06327, 0.5841, 0.02006, 0.5841, 0.02006, 0.5329, 0.5633, 0.5329, 0.5633, 0.5841, 0.5201, 0.5841, 0.5201, 0.5329, 0.3168, 0.5841, 0.2666, 0.5841, 0.2666, 0.5841, 0.3168, 0.5841, 0.06327, 0.5841, 0.02006, 0.5841, 0.02006, 0.5841, 0.06327, 0.5841, 0.8168, 0.5841, 0.7666, 0.5841, 0.7666, 0.5841, 0.8168, 0.5841, 0.8168, 0.5329, 0.8168, 0.5841, 0.8168, 0.5841, 0.8168, 0.5329, 0.5633, 0.5841, 0.5201, 0.5841, 0.5201, 0.5841, 0.5633, 0.5841, 0.5633, 0.5329, 0.5633, 0.5841, 0.5633, 0.5841, 0.5633, 0.5329, 0.7666, 0.5329, 0.8168, 0.5329, 0.8168, 0.5329, 0.7666, 0.5329, 0.5201, 0.5329, 0.5633, 0.5329, 0.5633, 0.5329, 0.5201, 0.5329, 0.7666, 0.5841, 0.7666, 0.5329, 0.7666, 0.5329, 0.7666, 0.5841, 0.5201, 0.5841, 0.5201, 0.5329, 0.5201, 0.5329, 0.5201, 0.5841, 0.3168, 0.5329, 0.3168, 0.5841, 0.3168, 0.5841, 0.3168, 0.5329, 0.06327, 0.5329, 0.06327, 0.5841, 0.06327, 0.5841, 0.06327, 0.5329, 0.08333, 0.5053, 0.08333, 0.672, 7.451e-08, 0.672, 7.451e-08, 0.5053, 0.1667, 0.672, 0.25, 0.672, 0.25, 0.672, 0.1667, 0.672, 0.1667, 0.5053, 0.1667, 0.672, 0.08333, 0.672, 0.08333, 0.5053, 0.5, 0.8387, 0.4167, 0.8387, 0.4167, 0.8387, 0.5, 0.8387, 0.25, 0.5053, 0.25, 0.672, 0.1667, 0.672, 0.1667, 0.5053, 0.75, 0.672, 0.8333, 0.672, 0.8333, 0.672, 0.75, 0.672, 0.3333, 0.5053, 0.3333, 0.672, 0.25, 0.672, 0.25, 0.5053, 0.1667, 0.8387, 0.08333, 0.8387, 0.08333, 0.8387, 0.1667, 0.8387, 0.4167, 0.5053, 0.4167, 0.672, 0.3333, 0.672, 0.3333, 0.5053, 0.4167, 0.672, 0.5, 0.672, 0.5, 0.672, 0.4167, 0.672, 0.5, 0.5053, 0.5, 0.672, 0.4167, 0.672, 0.4167, 0.5053, 0.75, 0.8387, 0.6667, 0.8387, 0.6667, 0.8387, 0.75, 0.8387, 0.5833, 0.5053, 0.5833, 0.672, 0.5, 0.672, 0.5, 0.5053, 0.08333, 0.672, 0.1667, 0.672, 0.1667, 0.672, 0.08333, 0.672, 0.6667, 0.5053, 0.6667, 0.672, 0.5833, 0.672, 0.5833, 0.5053, 0.4167, 0.8387, 0.3333, 0.8387, 0.3333, 0.8387, 0.4167, 0.8387, 0.75, 0.5053, 0.75, 0.672, 0.6667, 0.672, 0.6667, 0.5053, 0.6667, 0.672, 0.75, 0.672, 0.75, 0.672, 0.6667, 0.672, 0.8333, 0.5053, 0.8333, 0.672, 0.75, 0.672, 0.75, 0.5053, 0.08333, 0.8387, 7.451e-08, 0.8387, 7.451e-08, 0.8387, 0.08333, 0.8387, 0.9167, 0.5053, 0.9167, 0.672, 0.8333, 0.672, 0.8333, 0.5053, 1.0, 0.8387, 0.9167, 0.8387, 0.9167, 0.8387, 1.0, 0.8387, 1.0, 0.5053, 1.0, 0.672, 0.9167, 0.672, 0.9167, 0.5053, 0.3333, 0.672, 0.4167, 0.672, 0.4167, 0.672, 0.3333, 0.672, 0.08333, 0.672, 0.08333, 0.8387, 7.451e-08, 0.8387, 7.451e-08, 0.672, 0.1667, 0.672, 0.1667, 0.8387, 0.08333, 0.8387, 0.08333, 0.672, 0.25, 0.672, 0.25, 0.8387, 0.1667, 0.8387, 0.1667, 0.672, 0.3333, 0.672, 0.3333, 0.8387, 0.25, 0.8387, 0.25, 0.672, 0.4167, 0.672, 0.4167, 0.8387, 0.3333, 0.8387, 0.3333, 0.672, 0.5, 0.672, 0.5, 0.8387, 0.4167, 0.8387, 0.4167, 0.672, 0.5833, 0.672, 0.5833, 0.8387, 0.5, 0.8387, 0.5, 0.672, 0.6667, 0.672, 0.6667, 0.8387, 0.5833, 0.8387, 0.5833, 0.672, 0.75, 0.672, 0.75, 0.8387, 0.6667, 0.8387, 0.6667, 0.672, 0.8333, 0.672, 0.8333, 0.8387, 0.75, 0.8387, 0.75, 0.672, 0.9167, 0.672, 0.9167, 0.8387, 0.8333, 0.8387, 0.8333, 0.672, 1.0, 0.672, 1.0, 0.8387, 0.9167, 0.8387, 0.9167, 0.672, 0.8333, 0.8387, 0.75, 0.8387, 0.75, 0.8387, 0.8333, 0.8387, 0.5, 0.672, 0.5833, 0.672, 0.5833, 0.672, 0.5, 0.672, 0.25, 0.8387, 0.1667, 0.8387, 0.1667, 0.8387, 0.25, 0.8387, 0.8333, 0.672, 0.9167, 0.672, 0.9167, 0.672, 0.8333, 0.672, 0.5833, 0.8387, 0.5, 0.8387, 0.5, 0.8387, 0.5833, 0.8387, 0.25, 0.672, 0.3333, 0.672, 0.3333, 0.672, 0.25, 0.672, 0.9167, 0.8387, 0.8333, 0.8387, 0.8333, 0.8387, 0.9167, 0.8387, 0.5833, 0.672, 0.6667, 0.672, 0.6667, 0.672, 0.5833, 0.672, 0.3333, 0.8387, 0.25, 0.8387, 0.25, 0.8387, 0.3333, 0.8387, 0.9167, 0.672, 1.0, 0.672, 1.0, 0.672, 0.9167, 0.672, 7.451e-08, 0.672, 0.08333, 0.672, 0.08333, 0.672, 7.451e-08, 0.672, 0.6667, 0.8387, 0.5833, 0.8387, 0.5833, 0.8387, 0.6667, 0.8387, 0.8333, 1.005, 0.9167, 1.005, 0.9167, 1.005, 0.8333, 1.005, 0.08333, 0.5053, 7.451e-08, 0.5053, 7.451e-08, 0.5053, 0.08333, 0.5053, 0.9167, 1.005, 1.0, 1.005, 1.0, 1.005, 0.9167, 1.005, 7.451e-08, 1.005, 0.08333, 1.005, 0.08333, 1.005, 7.451e-08, 1.005, 0.4167, 1.005, 0.5, 1.005, 0.5, 1.005, 0.4167, 1.005, 7.451e-08, 1.005, 0.08333, 1.005, 0.08333, 1.005, 7.451e-08, 1.005, 0.6667, 0.5053, 0.5833, 0.5053, 0.5833, 0.5053, 0.6667, 0.5053, 0.25, 0.5053, 0.1667, 0.5053, 0.1667, 0.5053, 0.25, 0.5053, 0.5833, 1.005, 0.6667, 1.005, 0.6667, 1.005, 0.5833, 1.005, 0.1667, 1.005, 0.25, 1.005, 0.25, 1.005, 0.1667, 1.005, 0.8333, 0.5053, 0.75, 0.5053, 0.75, 0.5053, 0.8333, 0.5053, 0.4167, 0.5053, 0.3333, 0.5053, 0.3333, 0.5053, 0.4167, 0.5053, 1.0, 0.5053, 0.9167, 0.5053, 0.9167, 0.5053, 1.0, 0.5053, 0.75, 1.005, 0.8333, 1.005, 0.8333, 1.005, 0.75, 1.005, 0.3333, 1.005, 0.4167, 1.005, 0.4167, 1.005, 0.3333, 1.005, 0.9167, 1.005, 1.0, 1.005, 1.0, 1.005, 0.9167, 1.005, 0.5833, 0.5053, 0.5, 0.5053, 0.5, 0.5053, 0.5833, 0.5053, 0.1667, 0.5053, 0.08333, 0.5053, 0.08333, 0.5053, 0.1667, 0.5053, 0.5, 1.005, 0.5833, 1.005, 0.5833, 1.005, 0.5, 1.005, 0.08333, 1.005, 0.1667, 1.005, 0.1667, 1.005, 0.08333, 1.005, 0.75, 0.5053, 0.6667, 0.5053, 0.6667, 0.5053, 0.75, 0.5053, 0.3333, 0.5053, 0.25, 0.5053, 0.25, 0.5053, 0.3333, 0.5053, 0.6667, 1.005, 0.75, 1.005, 0.75, 1.005, 0.6667, 1.005, 0.25, 1.005, 0.3333, 1.005, 0.3333, 1.005, 0.25, 1.005, 0.9167, 0.5053, 0.8333, 0.5053, 0.8333, 0.5053, 0.9167, 0.5053, 0.5, 0.5053, 0.4167, 0.5053, 0.4167, 0.5053, 0.5, 0.5053, 7.451e-08, 0.5053, 0.9167, 0.5053, 0.8333, 0.5053, 0.75, 0.5053, 0.6667, 0.5053, 0.5833, 0.5053, 0.5, 0.5053, 0.4167, 0.5053, 0.3333, 0.5053, 0.25, 0.5053, 0.1667, 0.5053, 0.08333, 0.5053, 0.9167, 1.005, 7.451e-08, 1.005, 0.08333, 1.005, 0.1667, 1.005, 0.25, 1.005, 0.3333, 1.005, 0.4167, 1.005, 0.5, 1.005, 0.5833, 1.005, 0.6667, 1.005, 0.75, 1.005, 0.8333, 1.005, 0.3333, 0.5053, 0.25, 0.5053, 0.25, 0.5053, 0.3333, 0.5053, 0.5833, 1.005, 0.6667, 1.005, 0.6667, 1.005, 0.5833, 1.005, 0.9167, 0.5053, 0.8333, 0.5053, 0.8333, 0.5053, 0.9167, 0.5053, 0.25, 1.005, 0.3333, 1.005, 0.3333, 1.005, 0.25, 1.005, 0.5833, 0.5053, 0.5, 0.5053, 0.5, 0.5053, 0.5833, 0.5053, 0.8333, 1.005, 0.9167, 1.005, 0.9167, 1.005, 0.8333, 1.005, 0.25, 0.5053, 0.1667, 0.5053, 0.1667, 0.5053, 0.25, 0.5053, 0.5, 1.005, 0.5833, 1.005, 0.5833, 1.005, 0.5, 1.005, 0.8333, 0.5053, 0.75, 0.5053, 0.75, 0.5053, 0.8333, 0.5053, 0.1667, 1.005, 0.25, 1.005, 0.25, 1.005, 0.1667, 1.005, 0.5, 0.5053, 0.4167, 0.5053, 0.4167, 0.5053, 0.5, 0.5053, 0.75, 1.005, 0.8333, 1.005, 0.8333, 1.005, 0.75, 1.005, 0.1667, 0.5053, 0.08333, 0.5053, 0.08333, 0.5053, 0.1667, 0.5053, 0.4167, 1.005, 0.5, 1.005, 0.5, 1.005, 0.4167, 1.005, 0.75, 0.5053, 0.6667, 0.5053, 0.6667, 0.5053, 0.75, 0.5053, 0.08333, 1.005, 0.1667, 1.005, 0.1667, 1.005, 0.08333, 1.005, 0.4167, 0.5053, 0.3333, 0.5053, 0.3333, 0.5053, 0.4167, 0.5053, 0.6667, 1.005, 0.75, 1.005, 0.75, 1.005, 0.6667, 1.005, 0.08333, 0.5053, 7.451e-08, 0.5053, 7.451e-08, 0.5053, 0.08333, 0.5053, 1.0, 0.5053, 0.9167, 0.5053, 0.9167, 0.5053, 1.0, 0.5053, 0.3333, 1.005, 0.4167, 1.005, 0.4167, 1.005, 0.3333, 1.005, 0.6667, 0.5053, 0.5833, 0.5053, 0.5833, 0.5053, 0.6667, 0.5053, 1.0, 0.8387, 1.0, 1.005, 0.9167, 1.005, 0.9167, 0.8387, 0.9167, 0.8387, 0.9167, 1.005, 0.8333, 1.005, 0.8333, 0.8387, 0.8333, 0.8387, 0.8333, 1.005, 0.75, 1.005, 0.75, 0.8387, 0.75, 0.8387, 0.75, 1.005, 0.6667, 1.005, 0.6667, 0.8387, 0.6667, 0.8387, 0.6667, 1.005, 0.5833, 1.005, 0.5833, 0.8387, 0.5833, 0.8387, 0.5833, 1.005, 0.5, 1.005, 0.5, 0.8387, 0.5, 0.8387, 0.5, 1.005, 0.4167, 1.005, 0.4167, 0.8387, 0.4167, 0.8387, 0.4167, 1.005, 0.3333, 1.005, 0.3333, 0.8387, 0.3333, 0.8387, 0.3333, 1.005, 0.25, 1.005, 0.25, 0.8387, 0.25, 0.8387, 0.25, 1.005, 0.1667, 1.005, 0.1667, 0.8387, 0.1667, 0.8387, 0.1667, 1.005, 0.08333, 1.005, 0.08333, 0.8387, 0.08333, 0.8387, 0.08333, 1.005, 7.451e-08, 1.005, 7.451e-08, 0.8387, 0.08333, 0.5053, 0.08333, 0.672, 7.451e-08, 0.672, 7.451e-08, 0.5053, 0.1667, 0.672, 0.25, 0.672, 0.25, 0.672, 0.1667, 0.672, 0.1667, 0.5053, 0.1667, 0.672, 0.08333, 0.672, 0.08333, 0.5053, 0.5, 0.8387, 0.4167, 0.8387, 0.4167, 0.8387, 0.5, 0.8387, 0.25, 0.5053, 0.25, 0.672, 0.1667, 0.672, 0.1667, 0.5053, 0.75, 0.672, 0.8333, 0.672, 0.8333, 0.672, 0.75, 0.672, 0.3333, 0.5053, 0.3333, 0.672, 0.25, 0.672, 0.25, 0.5053, 0.1667, 0.8387, 0.08333, 0.8387, 0.08333, 0.8387, 0.1667, 0.8387, 0.4167, 0.5053, 0.4167, 0.672, 0.3333, 0.672, 0.3333, 0.5053, 0.4167, 0.672, 0.5, 0.672, 0.5, 0.672, 0.4167, 0.672, 0.5, 0.5053, 0.5, 0.672, 0.4167, 0.672, 0.4167, 0.5053, 0.75, 0.8387, 0.6667, 0.8387, 0.6667, 0.8387, 0.75, 0.8387, 0.5833, 0.5053, 0.5833, 0.672, 0.5, 0.672, 0.5, 0.5053, 0.08333, 0.672, 0.1667, 0.672, 0.1667, 0.672, 0.08333, 0.672, 0.6667, 0.5053, 0.6667, 0.672, 0.5833, 0.672, 0.5833, 0.5053, 0.4167, 0.8387, 0.3333, 0.8387, 0.3333, 0.8387, 0.4167, 0.8387, 0.75, 0.5053, 0.75, 0.672, 0.6667, 0.672, 0.6667, 0.5053, 0.6667, 0.672, 0.75, 0.672, 0.75, 0.672, 0.6667, 0.672, 0.8333, 0.5053, 0.8333, 0.672, 0.75, 0.672, 0.75, 0.5053, 0.08333, 0.8387, 7.451e-08, 0.8387, 7.451e-08, 0.8387, 0.08333, 0.8387, 0.9167, 0.5053, 0.9167, 0.672, 0.8333, 0.672, 0.8333, 0.5053, 1.0, 0.8387, 0.9167, 0.8387, 0.9167, 0.8387, 1.0, 0.8387, 1.0, 0.5053, 1.0, 0.672, 0.9167, 0.672, 0.9167, 0.5053, 0.3333, 0.672, 0.4167, 0.672, 0.4167, 0.672, 0.3333, 0.672, 0.08333, 0.672, 0.08333, 0.8387, 7.451e-08, 0.8387, 7.451e-08, 0.672, 0.1667, 0.672, 0.1667, 0.8387, 0.08333, 0.8387, 0.08333, 0.672, 0.25, 0.672, 0.25, 0.8387, 0.1667, 0.8387, 0.1667, 0.672, 0.3333, 0.672, 0.3333, 0.8387, 0.25, 0.8387, 0.25, 0.672, 0.4167, 0.672, 0.4167, 0.8387, 0.3333, 0.8387, 0.3333, 0.672, 0.5, 0.672, 0.5, 0.8387, 0.4167, 0.8387, 0.4167, 0.672, 0.5833, 0.672, 0.5833, 0.8387, 0.5, 0.8387, 0.5, 0.672, 0.6667, 0.672, 0.6667, 0.8387, 0.5833, 0.8387, 0.5833, 0.672, 0.75, 0.672, 0.75, 0.8387, 0.6667, 0.8387, 0.6667, 0.672, 0.8333, 0.672, 0.8333, 0.8387, 0.75, 0.8387, 0.75, 0.672, 0.9167, 0.672, 0.9167, 0.8387, 0.8333, 0.8387, 0.8333, 0.672, 1.0, 0.672, 1.0, 0.8387, 0.9167, 0.8387, 0.9167, 0.672, 0.8333, 0.8387, 0.75, 0.8387, 0.75, 0.8387, 0.8333, 0.8387, 0.5, 0.672, 0.5833, 0.672, 0.5833, 0.672, 0.5, 0.672, 0.25, 0.8387, 0.1667, 0.8387, 0.1667, 0.8387, 0.25, 0.8387, 0.8333, 0.672, 0.9167, 0.672, 0.9167, 0.672, 0.8333, 0.672, 0.5833, 0.8387, 0.5, 0.8387, 0.5, 0.8387, 0.5833, 0.8387, 0.25, 0.672, 0.3333, 0.672, 0.3333, 0.672, 0.25, 0.672, 0.9167, 0.8387, 0.8333, 0.8387, 0.8333, 0.8387, 0.9167, 0.8387, 0.5833, 0.672, 0.6667, 0.672, 0.6667, 0.672, 0.5833, 0.672, 0.3333, 0.8387, 0.25, 0.8387, 0.25, 0.8387, 0.3333, 0.8387, 0.9167, 0.672, 1.0, 0.672, 1.0, 0.672, 0.9167, 0.672, 7.451e-08, 0.672, 0.08333, 0.672, 0.08333, 0.672, 7.451e-08, 0.672, 0.6667, 0.8387, 0.5833, 0.8387, 0.5833, 0.8387, 0.6667, 0.8387, 0.8333, 1.005, 0.9167, 1.005, 0.9167, 1.005, 0.8333, 1.005, 0.08333, 0.5053, 7.451e-08, 0.5053, 7.451e-08, 0.5053, 0.08333, 0.5053, 0.9167, 1.005, 1.0, 1.005, 1.0, 1.005, 0.9167, 1.005, 7.451e-08, 1.005, 0.08333, 1.005, 0.08333, 1.005, 7.451e-08, 1.005, 0.4167, 1.005, 0.5, 1.005, 0.5, 1.005, 0.4167, 1.005, 7.451e-08, 1.005, 0.08333, 1.005, 0.08333, 1.005, 7.451e-08, 1.005, 0.6667, 0.5053, 0.5833, 0.5053, 0.5833, 0.5053, 0.6667, 0.5053, 0.25, 0.5053, 0.1667, 0.5053, 0.1667, 0.5053, 0.25, 0.5053, 0.5833, 1.005, 0.6667, 1.005, 0.6667, 1.005, 0.5833, 1.005, 0.1667, 1.005, 0.25, 1.005, 0.25, 1.005, 0.1667, 1.005, 0.8333, 0.5053, 0.75, 0.5053, 0.75, 0.5053, 0.8333, 0.5053, 0.4167, 0.5053, 0.3333, 0.5053, 0.3333, 0.5053, 0.4167, 0.5053, 1.0, 0.5053, 0.9167, 0.5053, 0.9167, 0.5053, 1.0, 0.5053, 0.75, 1.005, 0.8333, 1.005, 0.8333, 1.005, 0.75, 1.005, 0.3333, 1.005, 0.4167, 1.005, 0.4167, 1.005, 0.3333, 1.005, 0.9167, 1.005, 1.0, 1.005, 1.0, 1.005, 0.9167, 1.005, 0.5833, 0.5053, 0.5, 0.5053, 0.5, 0.5053, 0.5833, 0.5053, 0.1667, 0.5053, 0.08333, 0.5053, 0.08333, 0.5053, 0.1667, 0.5053, 0.5, 1.005, 0.5833, 1.005, 0.5833, 1.005, 0.5, 1.005, 0.08333, 1.005, 0.1667, 1.005, 0.1667, 1.005, 0.08333, 1.005, 0.75, 0.5053, 0.6667, 0.5053, 0.6667, 0.5053, 0.75, 0.5053, 0.3333, 0.5053, 0.25, 0.5053, 0.25, 0.5053, 0.3333, 0.5053, 0.6667, 1.005, 0.75, 1.005, 0.75, 1.005, 0.6667, 1.005, 0.25, 1.005, 0.3333, 1.005, 0.3333, 1.005, 0.25, 1.005, 0.9167, 0.5053, 0.8333, 0.5053, 0.8333, 0.5053, 0.9167, 0.5053, 0.5, 0.5053, 0.4167, 0.5053, 0.4167, 0.5053, 0.5, 0.5053, 7.451e-08, 0.5053, 0.9167, 0.5053, 0.8333, 0.5053, 0.75, 0.5053, 0.6667, 0.5053, 0.5833, 0.5053, 0.5, 0.5053, 0.4167, 0.5053, 0.3333, 0.5053, 0.25, 0.5053, 0.1667, 0.5053, 0.08333, 0.5053, 0.9167, 1.005, 7.451e-08, 1.005, 0.08333, 1.005, 0.1667, 1.005, 0.25, 1.005, 0.3333, 1.005, 0.4167, 1.005, 0.5, 1.005, 0.5833, 1.005, 0.6667, 1.005, 0.75, 1.005, 0.8333, 1.005, 0.3333, 0.5053, 0.25, 0.5053, 0.25, 0.5053, 0.3333, 0.5053, 0.5833, 1.005, 0.6667, 1.005, 0.6667, 1.005, 0.5833, 1.005, 0.9167, 0.5053, 0.8333, 0.5053, 0.8333, 0.5053, 0.9167, 0.5053, 0.25, 1.005, 0.3333, 1.005, 0.3333, 1.005, 0.25, 1.005, 0.5833, 0.5053, 0.5, 0.5053, 0.5, 0.5053, 0.5833, 0.5053, 0.8333, 1.005, 0.9167, 1.005, 0.9167, 1.005, 0.8333, 1.005, 0.25, 0.5053, 0.1667, 0.5053, 0.1667, 0.5053, 0.25, 0.5053, 0.5, 1.005, 0.5833, 1.005, 0.5833, 1.005, 0.5, 1.005, 0.8333, 0.5053, 0.75, 0.5053, 0.75, 0.5053, 0.8333, 0.5053, 0.1667, 1.005, 0.25, 1.005, 0.25, 1.005, 0.1667, 1.005, 0.5, 0.5053, 0.4167, 0.5053, 0.4167, 0.5053, 0.5, 0.5053, 0.75, 1.005, 0.8333, 1.005, 0.8333, 1.005, 0.75, 1.005, 0.1667, 0.5053, 0.08333, 0.5053, 0.08333, 0.5053, 0.1667, 0.5053, 0.4167, 1.005, 0.5, 1.005, 0.5, 1.005, 0.4167, 1.005, 0.75, 0.5053, 0.6667, 0.5053, 0.6667, 0.5053, 0.75, 0.5053, 0.08333, 1.005, 0.1667, 1.005, 0.1667, 1.005, 0.08333, 1.005, 0.4167, 0.5053, 0.3333, 0.5053, 0.3333, 0.5053, 0.4167, 0.5053, 0.6667, 1.005, 0.75, 1.005, 0.75, 1.005, 0.6667, 1.005, 0.08333, 0.5053, 7.451e-08, 0.5053, 7.451e-08, 0.5053, 0.08333, 0.5053, 1.0, 0.5053, 0.9167, 0.5053, 0.9167, 0.5053, 1.0, 0.5053, 0.3333, 1.005, 0.4167, 1.005, 0.4167, 1.005, 0.3333, 1.005, 0.6667, 0.5053, 0.5833, 0.5053, 0.5833, 0.5053, 0.6667, 0.5053, 1.0, 0.8387, 1.0, 1.005, 0.9167, 1.005, 0.9167, 0.8387, 0.9167, 0.8387, 0.9167, 1.005, 0.8333, 1.005, 0.8333, 0.8387, 0.8333, 0.8387, 0.8333, 1.005, 0.75, 1.005, 0.75, 0.8387, 0.75, 0.8387, 0.75, 1.005, 0.6667, 1.005, 0.6667, 0.8387, 0.6667, 0.8387, 0.6667, 1.005, 0.5833, 1.005, 0.5833, 0.8387, 0.5833, 0.8387, 0.5833, 1.005, 0.5, 1.005, 0.5, 0.8387, 0.5, 0.8387, 0.5, 1.005, 0.4167, 1.005, 0.4167, 0.8387, 0.4167, 0.8387, 0.4167, 1.005, 0.3333, 1.005, 0.3333, 0.8387, 0.3333, 0.8387, 0.3333, 1.005, 0.25, 1.005, 0.25, 0.8387, 0.25, 0.8387, 0.25, 1.005, 0.1667, 1.005, 0.1667, 0.8387, 0.1667, 0.8387, 0.1667, 1.005, 0.08333, 1.005, 0.08333, 0.8387, 0.08333, 0.8387, 0.08333, 1.005, 7.451e-08, 1.005, 7.451e-08, 0.8387, 0.08333, 0.5053, 0.08333, 0.672, 7.451e-08, 0.672, 7.451e-08, 0.5053, 0.1667, 0.672, 0.25, 0.672, 0.25, 0.672, 0.1667, 0.672, 0.1667, 0.5053, 0.1667, 0.672, 0.08333, 0.672, 0.08333, 0.5053, 0.5, 0.8387, 0.4167, 0.8387, 0.4167, 0.8387, 0.5, 0.8387, 0.25, 0.5053, 0.25, 0.672, 0.1667, 0.672, 0.1667, 0.5053, 0.75, 0.672, 0.8333, 0.672, 0.8333, 0.672, 0.75, 0.672, 0.3333, 0.5053, 0.3333, 0.672, 0.25, 0.672, 0.25, 0.5053, 0.1667, 0.8387, 0.08333, 0.8387, 0.08333, 0.8387, 0.1667, 0.8387, 0.4167, 0.5053, 0.4167, 0.672, 0.3333, 0.672, 0.3333, 0.5053, 0.4167, 0.672, 0.5, 0.672, 0.5, 0.672, 0.4167, 0.672, 0.5, 0.5053, 0.5, 0.672, 0.4167, 0.672, 0.4167, 0.5053, 0.75, 0.8387, 0.6667, 0.8387, 0.6667, 0.8387, 0.75, 0.8387, 0.5833, 0.5053, 0.5833, 0.672, 0.5, 0.672, 0.5, 0.5053, 0.08333, 0.672, 0.1667, 0.672, 0.1667, 0.672, 0.08333, 0.672, 0.6667, 0.5053, 0.6667, 0.672, 0.5833, 0.672, 0.5833, 0.5053, 0.4167, 0.8387, 0.3333, 0.8387, 0.3333, 0.8387, 0.4167, 0.8387, 0.75, 0.5053, 0.75, 0.672, 0.6667, 0.672, 0.6667, 0.5053, 0.6667, 0.672, 0.75, 0.672, 0.75, 0.672, 0.6667, 0.672, 0.8333, 0.5053, 0.8333, 0.672, 0.75, 0.672, 0.75, 0.5053, 0.08333, 0.8387, 7.451e-08, 0.8387, 7.451e-08, 0.8387, 0.08333, 0.8387, 0.9167, 0.5053, 0.9167, 0.672, 0.8333, 0.672, 0.8333, 0.5053, 1.0, 0.8387, 0.9167, 0.8387, 0.9167, 0.8387, 1.0, 0.8387, 1.0, 0.5053, 1.0, 0.672, 0.9167, 0.672, 0.9167, 0.5053, 0.3333, 0.672, 0.4167, 0.672, 0.4167, 0.672, 0.3333, 0.672, 0.08333, 0.672, 0.08333, 0.8387, 7.451e-08, 0.8387, 7.451e-08, 0.672, 0.1667, 0.672, 0.1667, 0.8387, 0.08333, 0.8387, 0.08333, 0.672, 0.25, 0.672, 0.25, 0.8387, 0.1667, 0.8387, 0.1667, 0.672, 0.3333, 0.672, 0.3333, 0.8387, 0.25, 0.8387, 0.25, 0.672, 0.4167, 0.672, 0.4167, 0.8387, 0.3333, 0.8387, 0.3333, 0.672, 0.5, 0.672, 0.5, 0.8387, 0.4167, 0.8387, 0.4167, 0.672, 0.5833, 0.672, 0.5833, 0.8387, 0.5, 0.8387, 0.5, 0.672, 0.6667, 0.672, 0.6667, 0.8387, 0.5833, 0.8387, 0.5833, 0.672, 0.75, 0.672, 0.75, 0.8387, 0.6667, 0.8387, 0.6667, 0.672, 0.8333, 0.672, 0.8333, 0.8387, 0.75, 0.8387, 0.75, 0.672, 0.9167, 0.672, 0.9167, 0.8387, 0.8333, 0.8387, 0.8333, 0.672, 1.0, 0.672, 1.0, 0.8387, 0.9167, 0.8387, 0.9167, 0.672, 0.8333, 0.8387, 0.75, 0.8387, 0.75, 0.8387, 0.8333, 0.8387, 0.5, 0.672, 0.5833, 0.672, 0.5833, 0.672, 0.5, 0.672, 0.25, 0.8387, 0.1667, 0.8387, 0.1667, 0.8387, 0.25, 0.8387, 0.8333, 0.672, 0.9167, 0.672, 0.9167, 0.672, 0.8333, 0.672, 0.5833, 0.8387, 0.5, 0.8387, 0.5, 0.8387, 0.5833, 0.8387, 0.25, 0.672, 0.3333, 0.672, 0.3333, 0.672, 0.25, 0.672, 0.9167, 0.8387, 0.8333, 0.8387, 0.8333, 0.8387, 0.9167, 0.8387, 0.5833, 0.672, 0.6667, 0.672, 0.6667, 0.672, 0.5833, 0.672, 0.3333, 0.8387, 0.25, 0.8387, 0.25, 0.8387, 0.3333, 0.8387, 0.9167, 0.672, 1.0, 0.672, 1.0, 0.672, 0.9167, 0.672, 7.451e-08, 0.672, 0.08333, 0.672, 0.08333, 0.672, 7.451e-08, 0.672, 0.6667, 0.8387, 0.5833, 0.8387, 0.5833, 0.8387, 0.6667, 0.8387, 0.8333, 1.005, 0.9167, 1.005, 0.9167, 1.005, 0.8333, 1.005, 0.08333, 0.5053, 7.451e-08, 0.5053, 7.451e-08, 0.5053, 0.08333, 0.5053, 0.9167, 1.005, 1.0, 1.005, 1.0, 1.005, 0.9167, 1.005, 7.451e-08, 1.005, 0.08333, 1.005, 0.08333, 1.005, 7.451e-08, 1.005, 0.4167, 1.005, 0.5, 1.005, 0.5, 1.005, 0.4167, 1.005, 7.451e-08, 1.005, 0.08333, 1.005, 0.08333, 1.005, 7.451e-08, 1.005, 0.6667, 0.5053, 0.5833, 0.5053, 0.5833, 0.5053, 0.6667, 0.5053, 0.25, 0.5053, 0.1667, 0.5053, 0.1667, 0.5053, 0.25, 0.5053, 0.5833, 1.005, 0.6667, 1.005, 0.6667, 1.005, 0.5833, 1.005, 0.1667, 1.005, 0.25, 1.005, 0.25, 1.005, 0.1667, 1.005, 0.8333, 0.5053, 0.75, 0.5053, 0.75, 0.5053, 0.8333, 0.5053, 0.4167, 0.5053, 0.3333, 0.5053, 0.3333, 0.5053, 0.4167, 0.5053, 1.0, 0.5053, 0.9167, 0.5053, 0.9167, 0.5053, 1.0, 0.5053, 0.75, 1.005, 0.8333, 1.005, 0.8333, 1.005, 0.75, 1.005, 0.3333, 1.005, 0.4167, 1.005, 0.4167, 1.005, 0.3333, 1.005, 0.9167, 1.005, 1.0, 1.005, 1.0, 1.005, 0.9167, 1.005, 0.5833, 0.5053, 0.5, 0.5053, 0.5, 0.5053, 0.5833, 0.5053, 0.1667, 0.5053, 0.08333, 0.5053, 0.08333, 0.5053, 0.1667, 0.5053, 0.5, 1.005, 0.5833, 1.005, 0.5833, 1.005, 0.5, 1.005, 0.08333, 1.005, 0.1667, 1.005, 0.1667, 1.005, 0.08333, 1.005, 0.75, 0.5053, 0.6667, 0.5053, 0.6667, 0.5053, 0.75, 0.5053, 0.3333, 0.5053, 0.25, 0.5053, 0.25, 0.5053, 0.3333, 0.5053, 0.6667, 1.005, 0.75, 1.005, 0.75, 1.005, 0.6667, 1.005, 0.25, 1.005, 0.3333, 1.005, 0.3333, 1.005, 0.25, 1.005, 0.9167, 0.5053, 0.8333, 0.5053, 0.8333, 0.5053, 0.9167, 0.5053, 0.5, 0.5053, 0.4167, 0.5053, 0.4167, 0.5053, 0.5, 0.5053, 7.451e-08, 0.5053, 0.9167, 0.5053, 0.8333, 0.5053, 0.75, 0.5053, 0.6667, 0.5053, 0.5833, 0.5053, 0.5, 0.5053, 0.4167, 0.5053, 0.3333, 0.5053, 0.25, 0.5053, 0.1667, 0.5053, 0.08333, 0.5053, 0.9167, 1.005, 7.451e-08, 1.005, 0.08333, 1.005, 0.1667, 1.005, 0.25, 1.005, 0.3333, 1.005, 0.4167, 1.005, 0.5, 1.005, 0.5833, 1.005, 0.6667, 1.005, 0.75, 1.005, 0.8333, 1.005, 0.3333, 0.5053, 0.25, 0.5053, 0.25, 0.5053, 0.3333, 0.5053, 0.5833, 1.005, 0.6667, 1.005, 0.6667, 1.005, 0.5833, 1.005, 0.9167, 0.5053, 0.8333, 0.5053, 0.8333, 0.5053, 0.9167, 0.5053, 0.25, 1.005, 0.3333, 1.005, 0.3333, 1.005, 0.25, 1.005, 0.5833, 0.5053, 0.5, 0.5053, 0.5, 0.5053, 0.5833, 0.5053, 0.8333, 1.005, 0.9167, 1.005, 0.9167, 1.005, 0.8333, 1.005, 0.25, 0.5053, 0.1667, 0.5053, 0.1667, 0.5053, 0.25, 0.5053, 0.5, 1.005, 0.5833, 1.005, 0.5833, 1.005, 0.5, 1.005, 0.8333, 0.5053, 0.75, 0.5053, 0.75, 0.5053, 0.8333, 0.5053, 0.1667, 1.005, 0.25, 1.005, 0.25, 1.005, 0.1667, 1.005, 0.5, 0.5053, 0.4167, 0.5053, 0.4167, 0.5053, 0.5, 0.5053, 0.75, 1.005, 0.8333, 1.005, 0.8333, 1.005, 0.75, 1.005, 0.1667, 0.5053, 0.08333, 0.5053, 0.08333, 0.5053, 0.1667, 0.5053, 0.4167, 1.005, 0.5, 1.005, 0.5, 1.005, 0.4167, 1.005, 0.75, 0.5053, 0.6667, 0.5053, 0.6667, 0.5053, 0.75, 0.5053, 0.08333, 1.005, 0.1667, 1.005, 0.1667, 1.005, 0.08333, 1.005, 0.4167, 0.5053, 0.3333, 0.5053, 0.3333, 0.5053, 0.4167, 0.5053, 0.6667, 1.005, 0.75, 1.005, 0.75, 1.005, 0.6667, 1.005, 0.08333, 0.5053, 7.451e-08, 0.5053, 7.451e-08, 0.5053, 0.08333, 0.5053, 1.0, 0.5053, 0.9167, 0.5053, 0.9167, 0.5053, 1.0, 0.5053, 0.3333, 1.005, 0.4167, 1.005, 0.4167, 1.005, 0.3333, 1.005, 0.6667, 0.5053, 0.5833, 0.5053, 0.5833, 0.5053, 0.6667, 0.5053, 1.0, 0.8387, 1.0, 1.005, 0.9167, 1.005, 0.9167, 0.8387, 0.9167, 0.8387, 0.9167, 1.005, 0.8333, 1.005, 0.8333, 0.8387, 0.8333, 0.8387, 0.8333, 1.005, 0.75, 1.005, 0.75, 0.8387, 0.75, 0.8387, 0.75, 1.005, 0.6667, 1.005, 0.6667, 0.8387, 0.6667, 0.8387, 0.6667, 1.005, 0.5833, 1.005, 0.5833, 0.8387, 0.5833, 0.8387, 0.5833, 1.005, 0.5, 1.005, 0.5, 0.8387, 0.5, 0.8387, 0.5, 1.005, 0.4167, 1.005, 0.4167, 0.8387, 0.4167, 0.8387, 0.4167, 1.005, 0.3333, 1.005, 0.3333, 0.8387, 0.3333, 0.8387, 0.3333, 1.005, 0.25, 1.005, 0.25, 0.8387, 0.25, 0.8387, 0.25, 1.005, 0.1667, 1.005, 0.1667, 0.8387, 0.1667, 0.8387, 0.1667, 1.005, 0.08333, 1.005, 0.08333, 0.8387, 0.08333, 0.8387, 0.08333, 1.005, 7.451e-08, 1.005, 7.451e-08, 0.8387, 0.08333, 0.5053, 0.08333, 0.672, 7.451e-08, 0.672, 7.451e-08, 0.5053, 0.1667, 0.672, 0.25, 0.672, 0.25, 0.672, 0.1667, 0.672, 0.1667, 0.5053, 0.1667, 0.672, 0.08333, 0.672, 0.08333, 0.5053, 0.5, 0.8387, 0.4167, 0.8387, 0.4167, 0.8387, 0.5, 0.8387, 0.25, 0.5053, 0.25, 0.672, 0.1667, 0.672, 0.1667, 0.5053, 0.75, 0.672, 0.8333, 0.672, 0.8333, 0.672, 0.75, 0.672, 0.3333, 0.5053, 0.3333, 0.672, 0.25, 0.672, 0.25, 0.5053, 0.1667, 0.8387, 0.08333, 0.8387, 0.08333, 0.8387, 0.1667, 0.8387, 0.4167, 0.5053, 0.4167, 0.672, 0.3333, 0.672, 0.3333, 0.5053, 0.4167, 0.672, 0.5, 0.672, 0.5, 0.672, 0.4167, 0.672, 0.5, 0.5053, 0.5, 0.672, 0.4167, 0.672, 0.4167, 0.5053, 0.75, 0.8387, 0.6667, 0.8387, 0.6667, 0.8387, 0.75, 0.8387, 0.5833, 0.5053, 0.5833, 0.672, 0.5, 0.672, 0.5, 0.5053, 0.08333, 0.672, 0.1667, 0.672, 0.1667, 0.672, 0.08333, 0.672, 0.6667, 0.5053, 0.6667, 0.672, 0.5833, 0.672, 0.5833, 0.5053, 0.4167, 0.8387, 0.3333, 0.8387, 0.3333, 0.8387, 0.4167, 0.8387, 0.75, 0.5053, 0.75, 0.672, 0.6667, 0.672, 0.6667, 0.5053, 0.6667, 0.672, 0.75, 0.672, 0.75, 0.672, 0.6667, 0.672, 0.8333, 0.5053, 0.8333, 0.672, 0.75, 0.672, 0.75, 0.5053, 0.08333, 0.8387, 7.451e-08, 0.8387, 7.451e-08, 0.8387, 0.08333, 0.8387, 0.9167, 0.5053, 0.9167, 0.672, 0.8333, 0.672, 0.8333, 0.5053, 1.0, 0.8387, 0.9167, 0.8387, 0.9167, 0.8387, 1.0, 0.8387, 1.0, 0.5053, 1.0, 0.672, 0.9167, 0.672, 0.9167, 0.5053, 0.3333, 0.672, 0.4167, 0.672, 0.4167, 0.672, 0.3333, 0.672, 0.08333, 0.672, 0.08333, 0.8387, 7.451e-08, 0.8387, 7.451e-08, 0.672, 0.1667, 0.672, 0.1667, 0.8387, 0.08333, 0.8387, 0.08333, 0.672, 0.25, 0.672, 0.25, 0.8387, 0.1667, 0.8387, 0.1667, 0.672, 0.3333, 0.672, 0.3333, 0.8387, 0.25, 0.8387, 0.25, 0.672, 0.4167, 0.672, 0.4167, 0.8387, 0.3333, 0.8387, 0.3333, 0.672, 0.5, 0.672, 0.5, 0.8387, 0.4167, 0.8387, 0.4167, 0.672, 0.5833, 0.672, 0.5833, 0.8387, 0.5, 0.8387, 0.5, 0.672, 0.6667, 0.672, 0.6667, 0.8387, 0.5833, 0.8387, 0.5833, 0.672, 0.75, 0.672, 0.75, 0.8387, 0.6667, 0.8387, 0.6667, 0.672, 0.8333, 0.672, 0.8333, 0.8387, 0.75, 0.8387, 0.75, 0.672, 0.9167, 0.672, 0.9167, 0.8387, 0.8333, 0.8387, 0.8333, 0.672, 1.0, 0.672, 1.0, 0.8387, 0.9167, 0.8387, 0.9167, 0.672, 0.8333, 0.8387, 0.75, 0.8387, 0.75, 0.8387, 0.8333, 0.8387, 0.5, 0.672, 0.5833, 0.672, 0.5833, 0.672, 0.5, 0.672, 0.25, 0.8387, 0.1667, 0.8387, 0.1667, 0.8387, 0.25, 0.8387, 0.8333, 0.672, 0.9167, 0.672, 0.9167, 0.672, 0.8333, 0.672, 0.5833, 0.8387, 0.5, 0.8387, 0.5, 0.8387, 0.5833, 0.8387, 0.25, 0.672, 0.3333, 0.672, 0.3333, 0.672, 0.25, 0.672, 0.9167, 0.8387, 0.8333, 0.8387, 0.8333, 0.8387, 0.9167, 0.8387, 0.5833, 0.672, 0.6667, 0.672, 0.6667, 0.672, 0.5833, 0.672, 0.3333, 0.8387, 0.25, 0.8387, 0.25, 0.8387, 0.3333, 0.8387, 0.9167, 0.672, 1.0, 0.672, 1.0, 0.672, 0.9167, 0.672, 7.451e-08, 0.672, 0.08333, 0.672, 0.08333, 0.672, 7.451e-08, 0.672, 0.6667, 0.8387, 0.5833, 0.8387, 0.5833, 0.8387, 0.6667, 0.8387, 0.8333, 1.005, 0.9167, 1.005, 0.9167, 1.005, 0.8333, 1.005, 0.08333, 0.5053, 7.451e-08, 0.5053, 7.451e-08, 0.5053, 0.08333, 0.5053, 0.9167, 1.005, 1.0, 1.005, 1.0, 1.005, 0.9167, 1.005, 7.451e-08, 1.005, 0.08333, 1.005, 0.08333, 1.005, 7.451e-08, 1.005, 0.4167, 1.005, 0.5, 1.005, 0.5, 1.005, 0.4167, 1.005, 7.451e-08, 1.005, 0.08333, 1.005, 0.08333, 1.005, 7.451e-08, 1.005, 0.6667, 0.5053, 0.5833, 0.5053, 0.5833, 0.5053, 0.6667, 0.5053, 0.25, 0.5053, 0.1667, 0.5053, 0.1667, 0.5053, 0.25, 0.5053, 0.5833, 1.005, 0.6667, 1.005, 0.6667, 1.005, 0.5833, 1.005, 0.1667, 1.005, 0.25, 1.005, 0.25, 1.005, 0.1667, 1.005, 0.8333, 0.5053, 0.75, 0.5053, 0.75, 0.5053, 0.8333, 0.5053, 0.4167, 0.5053, 0.3333, 0.5053, 0.3333, 0.5053, 0.4167, 0.5053, 1.0, 0.5053, 0.9167, 0.5053, 0.9167, 0.5053, 1.0, 0.5053, 0.75, 1.005, 0.8333, 1.005, 0.8333, 1.005, 0.75, 1.005, 0.3333, 1.005, 0.4167, 1.005, 0.4167, 1.005, 0.3333, 1.005, 0.9167, 1.005, 1.0, 1.005, 1.0, 1.005, 0.9167, 1.005, 0.5833, 0.5053, 0.5, 0.5053, 0.5, 0.5053, 0.5833, 0.5053, 0.1667, 0.5053, 0.08333, 0.5053, 0.08333, 0.5053, 0.1667, 0.5053, 0.5, 1.005, 0.5833, 1.005, 0.5833, 1.005, 0.5, 1.005, 0.08333, 1.005, 0.1667, 1.005, 0.1667, 1.005, 0.08333, 1.005, 0.75, 0.5053, 0.6667, 0.5053, 0.6667, 0.5053, 0.75, 0.5053, 0.3333, 0.5053, 0.25, 0.5053, 0.25, 0.5053, 0.3333, 0.5053, 0.6667, 1.005, 0.75, 1.005, 0.75, 1.005, 0.6667, 1.005, 0.25, 1.005, 0.3333, 1.005, 0.3333, 1.005, 0.25, 1.005, 0.9167, 0.5053, 0.8333, 0.5053, 0.8333, 0.5053, 0.9167, 0.5053, 0.5, 0.5053, 0.4167, 0.5053, 0.4167, 0.5053, 0.5, 0.5053, 7.451e-08, 0.5053, 0.9167, 0.5053, 0.8333, 0.5053, 0.75, 0.5053, 0.6667, 0.5053, 0.5833, 0.5053, 0.5, 0.5053, 0.4167, 0.5053, 0.3333, 0.5053, 0.25, 0.5053, 0.1667, 0.5053, 0.08333, 0.5053, 0.9167, 1.005, 7.451e-08, 1.005, 0.08333, 1.005, 0.1667, 1.005, 0.25, 1.005, 0.3333, 1.005, 0.4167, 1.005, 0.5, 1.005, 0.5833, 1.005, 0.6667, 1.005, 0.75, 1.005, 0.8333, 1.005, 0.3333, 0.5053, 0.25, 0.5053, 0.25, 0.5053, 0.3333, 0.5053, 0.5833, 1.005, 0.6667, 1.005, 0.6667, 1.005, 0.5833, 1.005, 0.9167, 0.5053, 0.8333, 0.5053, 0.8333, 0.5053, 0.9167, 0.5053, 0.25, 1.005, 0.3333, 1.005, 0.3333, 1.005, 0.25, 1.005, 0.5833, 0.5053, 0.5, 0.5053, 0.5, 0.5053, 0.5833, 0.5053, 0.8333, 1.005, 0.9167, 1.005, 0.9167, 1.005, 0.8333, 1.005, 0.25, 0.5053, 0.1667, 0.5053, 0.1667, 0.5053, 0.25, 0.5053, 0.5, 1.005, 0.5833, 1.005, 0.5833, 1.005, 0.5, 1.005, 0.8333, 0.5053, 0.75, 0.5053, 0.75, 0.5053, 0.8333, 0.5053, 0.1667, 1.005, 0.25, 1.005, 0.25, 1.005, 0.1667, 1.005, 0.5, 0.5053, 0.4167, 0.5053, 0.4167, 0.5053, 0.5, 0.5053, 0.75, 1.005, 0.8333, 1.005, 0.8333, 1.005, 0.75, 1.005, 0.1667, 0.5053, 0.08333, 0.5053, 0.08333, 0.5053, 0.1667, 0.5053, 0.4167, 1.005, 0.5, 1.005, 0.5, 1.005, 0.4167, 1.005, 0.75, 0.5053, 0.6667, 0.5053, 0.6667, 0.5053, 0.75, 0.5053, 0.08333, 1.005, 0.1667, 1.005, 0.1667, 1.005, 0.08333, 1.005, 0.4167, 0.5053, 0.3333, 0.5053, 0.3333, 0.5053, 0.4167, 0.5053, 0.6667, 1.005, 0.75, 1.005, 0.75, 1.005, 0.6667, 1.005, 0.08333, 0.5053, 7.451e-08, 0.5053, 7.451e-08, 0.5053, 0.08333, 0.5053, 1.0, 0.5053, 0.9167, 0.5053, 0.9167, 0.5053, 1.0, 0.5053, 0.3333, 1.005, 0.4167, 1.005, 0.4167, 1.005, 0.3333, 1.005, 0.6667, 0.5053, 0.5833, 0.5053, 0.5833, 0.5053, 0.6667, 0.5053])
me_cube_010.materials.append(mat_uppolstery_blue_003)
me_cube_010.materials.append(mat_outline_014)
me_cube_010.materials.append(mat_material_016)
me_cube_010.materials.append(mat_outline_014)
me_cube_010.use_mirror_x = True
me_cube_010.update()

# ---- objects
ob_camera = bpy.data.objects.new('Camera', cam_camera)
ob_chair_005 = bpy.data.objects.new('Chair.005', me_cube_010)
_N = mat_material_016.node_tree.nodes; _L = mat_material_016.node_tree.links
n0 = _N.new('ShaderNodeBsdfPrincipled'); n0.name = 'Principled BSDF'; n0.location = (10, 300)
n0.distribution = 'GGX'
n0.subsurface_method = 'RANDOM_WALK_SKIN'
n0.inputs[0].default_value = (0.0319, 0.04519, 0.04092, 1.0)
n0.inputs[2].default_value = 0.9048
n0.inputs[3].default_value = 1.45
n0.inputs[27].default_value = (0.0, 0.0, 0.0, 1.0)
n0.inputs[28].default_value = 1.0
n1 = _N.new('ShaderNodeOutputMaterial'); n1.name = 'Material Output'; n1.location = (300, 300)
n2 = _N.new('ShaderNodeTexImage'); n2.name = 'Image Texture.001'; n2.location = (-337, 215)
n2.image = img_computer_monitor_black_down_png_002
n3 = _N.new('ShaderNodeMapping'); n3.name = 'Mapping.001'; n3.location = (-637, 244)
n3.width = 240
n4 = _N.new('ShaderNodeTexCoord'); n4.name = 'Texture Coordinate.001'; n4.location = (-837, 227)
n4.object = None
_L.new(n0.outputs[0], n1.inputs[0])
_L.new(n2.outputs[0], n1.inputs[1])
_L.new(n3.outputs[0], n2.inputs[0])
_L.new(n4.outputs[2], n3.inputs[0])
n1.is_active_output = True

# ---- transforms, parenting, visibility, modifiers, constraints
ob_camera.location = (7.359, -6.926, 4.958)
ob_camera.rotation_euler = (1.109, 0.0, 0.8149)
ob_camera.lock_rotations_4d = False
ob_camera.empty_display_type = 'ARROWS'
ob_camera.color = (0.0, 0.0, 0.0, 0.0)
ob_camera.display_type = 'WIRE'
ob_camera.lineart.crease_threshold = 0.0
ob_chair_005.location = (0.0, 0.0, 1.039)
ob_chair_005.rotation_euler = (0.0, -0.0, -3.142)
ob_chair_005.scale = (0.8345, 0.8345, 0.1213)
ob_chair_005.lineart.crease_threshold = 0.0
ob_chair_005.use_mesh_mirror_x = True
_m = ob_chair_005.modifiers.new('Subdivision', 'SUBSURF')
_m.levels = 2

# ---- collection membership
col_collection.objects.link(ob_camera)
col_collection.objects.link(ob_chair_005)

# ---- scene / render settings (as saved in the file)
scene.camera = ob_camera
scene.frame_start = 1; scene.frame_end = 250; scene.frame_set(3)
scene.render.engine = 'BLENDER_EEVEE_NEXT'
scene.cycles.use_denoising = False
scene.cycles.samples = 128
scene.cycles.sampling_pattern = 'TABULATED_SOBOL'
scene.cycles.use_adaptive_sampling = False
scene.cycles.use_light_tree = False
scene.view_settings.view_transform = 'Filmic'
bpy.context.view_layer.update()
